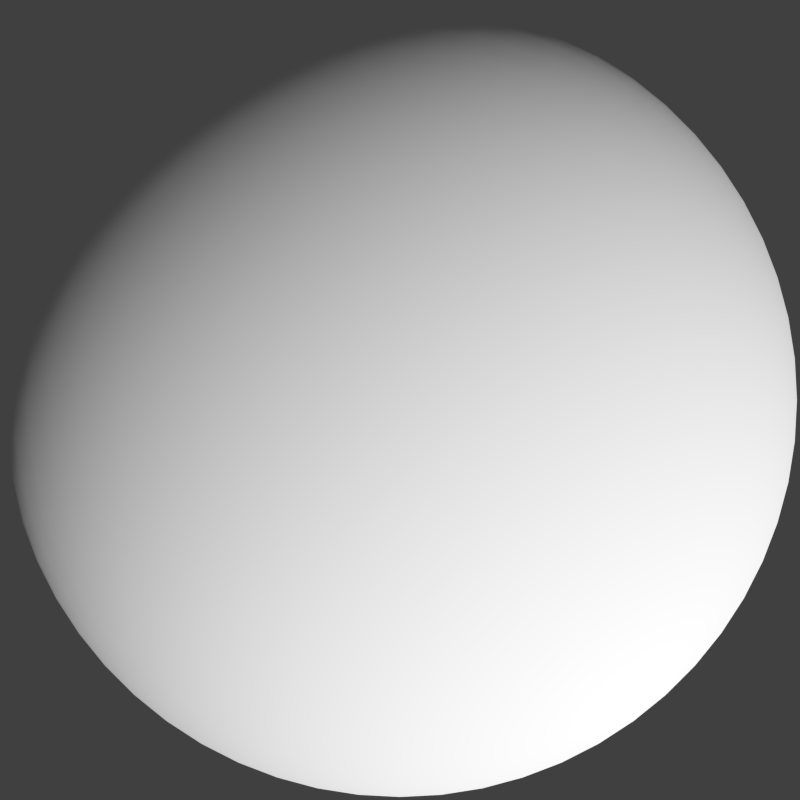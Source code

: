 # Source: sphere.blend  (saved by Blender 2.63.0; exported with 4.5.12 LTS)
import bpy
from mathutils import Matrix  # noqa: F401  (used for matrix-valued properties, if any)

bpy.ops.wm.read_factory_settings(use_empty=True)
scene = bpy.context.scene
scene.name = 'Scene'

# ---- collections
col_collection_1 = bpy.data.collections.new('Collection 1'); scene.collection.children.link(col_collection_1)

# ---- materials (node trees are filled in below, after node groups)
mat_white = bpy.data.materials.new('White')
mat_white.alpha_threshold = 0.0
mat_white.use_transparent_shadow = False
mat_white.diffuse_color = (1.0, 1.0, 1.0, 1.0)
mat_white.roughness = 0.5
mat_white.line_color = (0.0, 0.0, 0.0, 1.0)
mat_gray = bpy.data.materials.new('Gray')
mat_gray.alpha_threshold = 0.0
mat_gray.use_transparent_shadow = False
mat_gray.diffuse_color = (0.6, 0.6, 0.6, 1.0)
mat_gray.roughness = 0.5
mat_gray.line_color = (0.0, 0.0, 0.0, 1.0)

# ---- material node trees

# ---- world
world_world = bpy.data.worlds.new('World'); scene.world = world_world
world_world.color = (0.05088, 0.05088, 0.05088)
world_world.use_sun_shadow = False
world_world.sun_shadow_jitter_overblur = 0.0
world_world.cycles.sampling_method = 'MANUAL'
world_world.cycles.sample_map_resolution = 256

# ---- cameras
cam_camera = bpy.data.cameras.new('Camera')
cam_camera.clip_end = 100.0
cam_camera.lens = 35.0
cam_camera.sensor_width = 32.0
cam_camera.sensor_height = 18.0
cam_camera.ortho_scale = 7.314
cam_camera.dof.focus_distance = 0.0
cam_camera.dof.aperture_fstop = 128.0

# ---- meshes
me_sphere = bpy.data.meshes.new('Sphere')
me_sphere.from_pydata([(-0.6691, 0.0, 0.7431), (-0.104, 0.01093, 0.9945), (-0.2068, 0.02173, 0.9781), (-0.3073, 0.0323, 0.9511), (-0.4045, 0.04252, 0.9135), (-0.4973, 0.05226, 0.866), (-0.5846, 0.06144, 0.809), (-0.6655, 0.06994, 0.7431), (-0.7391, 0.07768, 0.6691), (-0.8046, 0.08457, 0.5878), (-0.8613, 0.09052, 0.5), (-0.9085, 0.09549, 0.4067), (-0.9458, 0.09941, 0.309), (-0.9728, 0.1022, 0.2079), (-0.9891, 0.104, 0.1045), (-0.9945, 0.1045, -5.96e-08), (-0.9891, 0.104, -0.1045), (-0.9728, 0.1022, -0.2079), (-0.9458, 0.09941, -0.309), (-0.9085, 0.09549, -0.4067), (-0.8613, 0.09052, -0.5), (-0.8046, 0.08457, -0.5878), (-0.7391, 0.07768, -0.6691), (-0.6655, 0.06994, -0.7431), (-0.5846, 0.06144, -0.809), (-0.4973, 0.05226, -0.866), (-0.4045, 0.04252, -0.9135), (-0.3073, 0.0323, -0.9511), (-0.2068, 0.02173, -0.9781), (-0.104, 0.01093, -0.9945), (-0.1022, 0.02173, 0.9945), (-0.2034, 0.04323, 0.9781), (-0.3023, 0.06425, 0.9511), (-0.3978, 0.08457, 0.9135), (-0.4891, 0.104, 0.866), (-0.5749, 0.1222, 0.809), (-0.6545, 0.1391, 0.7431), (-0.7269, 0.1545, 0.6691), (-0.7913, 0.1682, 0.5878), (-0.8471, 0.1801, 0.5), (-0.8936, 0.1899, 0.4067), (-0.9303, 0.1977, 0.309), (-0.9568, 0.2034, 0.2079), (-0.9728, 0.2068, 0.1045), (-0.9781, 0.2079, -5.96e-08), (-0.9728, 0.2068, -0.1045), (-0.9568, 0.2034, -0.2079), (-0.9303, 0.1977, -0.309), (-0.8936, 0.1899, -0.4067), (-0.8471, 0.1801, -0.5), (-0.7913, 0.1682, -0.5878), (-0.7269, 0.1545, -0.6691), (-0.6545, 0.1391, -0.7431), (-0.5749, 0.1222, -0.809), (-0.4891, 0.104, -0.866), (-0.3978, 0.08457, -0.9135), (-0.3023, 0.06425, -0.9511), (-0.2034, 0.04323, -0.9781), (-0.1022, 0.02173, -0.9945), (-0.09941, 0.0323, 0.9945), (-0.1977, 0.06425, 0.9781), (-0.2939, 0.09549, 0.9511), (-0.3868, 0.1257, 0.9135), (-0.4755, 0.1545, 0.866), (-0.559, 0.1816, 0.809), (-0.6364, 0.2068, 0.7431), (-0.7068, 0.2296, 0.6691), (-0.7694, 0.25, 0.5878), (-0.8236, 0.2676, 0.5), (-0.8688, 0.2823, 0.4067), (-0.9045, 0.2939, 0.309), (-0.9303, 0.3023, 0.2079), (-0.9458, 0.3073, 0.1045), (-0.9511, 0.309, -5.96e-08), (-0.9458, 0.3073, -0.1045), (-0.9303, 0.3023, -0.2079), (-0.9045, 0.2939, -0.309), (-0.8688, 0.2823, -0.4067), (-0.8236, 0.2676, -0.5), (-0.7694, 0.25, -0.5878), (-0.7068, 0.2296, -0.6691), (-0.6364, 0.2068, -0.7431), (-0.559, 0.1816, -0.809), (-0.4755, 0.1545, -0.866), (-0.3868, 0.1257, -0.9135), (-0.2939, 0.09549, -0.9511), (-0.1977, 0.06425, -0.9781), (-0.09941, 0.0323, -0.9945), (-0.09549, 0.04252, 0.9945), (-0.1899, 0.08456, 0.9781), (-0.2823, 0.1257, 0.9511), (-0.3716, 0.1654, 0.9135), (-0.4568, 0.2034, 0.866), (-0.537, 0.2391, 0.809), (-0.6113, 0.2722, 0.7431), (-0.6789, 0.3023, 0.6691), (-0.7391, 0.3291, 0.5878), (-0.7912, 0.3522, 0.5), (-0.8346, 0.3716, 0.4067), (-0.8688, 0.3868, 0.309), (-0.8936, 0.3978, 0.2079), (-0.9085, 0.4045, 0.1045), (-0.9135, 0.4067, -5.96e-08), (-0.9085, 0.4045, -0.1045), (-0.8936, 0.3978, -0.2079), (-0.8688, 0.3868, -0.309), (-0.8346, 0.3716, -0.4067), (-0.7912, 0.3522, -0.5), (-0.7391, 0.3291, -0.5878), (-0.6789, 0.3023, -0.6691), (-0.6113, 0.2722, -0.7431), (-0.537, 0.2391, -0.809), (-0.4568, 0.2034, -0.866), (-0.3716, 0.1654, -0.9135), (-0.2823, 0.1257, -0.9511), (-0.1899, 0.08457, -0.9781), (-0.09549, 0.04252, -0.9945), (-0.09052, 0.05226, 0.9945), (-0.1801, 0.104, 0.9781), (-0.2676, 0.1545, 0.9511), (-0.3522, 0.2034, 0.9135), (-0.433, 0.25, 0.866), (-0.509, 0.2939, 0.809), (-0.5795, 0.3346, 0.7431), (-0.6436, 0.3716, 0.6691), (-0.7006, 0.4045, 0.5878), (-0.75, 0.433, 0.5), (-0.7912, 0.4568, 0.4067), (-0.8236, 0.4755, 0.309), (-0.8471, 0.4891, 0.2079), (-0.8613, 0.4973, 0.1045), (-0.866, 0.5, -5.96e-08), (-0.8613, 0.4973, -0.1045), (-0.8471, 0.4891, -0.2079), (-0.8236, 0.4755, -0.309), (-0.7912, 0.4568, -0.4067), (-0.75, 0.433, -0.5), (-0.7006, 0.4045, -0.5878), (-0.6436, 0.3716, -0.6691), (-0.5795, 0.3346, -0.7431), (-0.509, 0.2939, -0.809), (-0.433, 0.25, -0.866), (-0.3522, 0.2034, -0.9135), (-0.2676, 0.1545, -0.9511), (-0.1801, 0.104, -0.9781), (-0.09053, 0.05226, -0.9945), (-0.08457, 0.06144, 0.9945), (-0.1682, 0.1222, 0.9781), (-0.25, 0.1816, 0.9511), (-0.3291, 0.2391, 0.9135), (-0.4045, 0.2939, 0.866), (-0.4755, 0.3455, 0.809), (-0.5413, 0.3933, 0.7431), (-0.6012, 0.4368, 0.6691), (-0.6545, 0.4755, 0.5878), (-0.7006, 0.509, 0.5), (-0.7391, 0.537, 0.4067), (-0.7694, 0.559, 0.309), (-0.7913, 0.5749, 0.2079), (-0.8046, 0.5846, 0.1045), (-0.809, 0.5878, -5.96e-08), (-0.8046, 0.5846, -0.1045), (-0.7913, 0.5749, -0.2079), (-0.7694, 0.559, -0.309), (-0.7391, 0.537, -0.4067), (-0.7006, 0.509, -0.5), (-0.6545, 0.4755, -0.5878), (-0.6012, 0.4368, -0.6691), (-0.5413, 0.3933, -0.7431), (-0.4755, 0.3455, -0.809), (-0.4045, 0.2939, -0.866), (-0.3291, 0.2391, -0.9135), (-0.25, 0.1816, -0.9511), (-0.1682, 0.1222, -0.9781), (-0.08457, 0.06144, -0.9945), (-0.07768, 0.06994, 0.9945), (-0.1545, 0.1391, 0.9781), (-0.2296, 0.2068, 0.9511), (-0.3023, 0.2722, 0.9135), (-0.3716, 0.3346, 0.866), (-0.4368, 0.3933, 0.809), (-0.4973, 0.4477, 0.7431), (-0.5523, 0.4973, 0.6691), (-0.6012, 0.5413, 0.5878), (-0.6436, 0.5795, 0.5), (-0.6789, 0.6113, 0.4067), (-0.7068, 0.6364, 0.309), (-0.7269, 0.6545, 0.2079), (-0.7391, 0.6655, 0.1045), (-0.7431, 0.6691, -5.96e-08), (-0.7391, 0.6655, -0.1045), (-0.7269, 0.6545, -0.2079), (-0.7068, 0.6364, -0.309), (-0.6789, 0.6113, -0.4067), (-0.6436, 0.5795, -0.5), (-0.6012, 0.5413, -0.5878), (-0.5523, 0.4973, -0.6691), (-0.4973, 0.4477, -0.7431), (-0.4368, 0.3933, -0.809), (-0.3716, 0.3346, -0.866), (-0.3023, 0.2722, -0.9135), (-0.2296, 0.2068, -0.9511), (-0.1545, 0.1391, -0.9781), (-0.07768, 0.06994, -0.9945), (-0.06994, 0.07768, 0.9945), (-0.1391, 0.1545, 0.9781), (-0.2068, 0.2296, 0.9511), (-0.2722, 0.3023, 0.9135), (-0.3346, 0.3716, 0.866), (-0.3933, 0.4368, 0.809), (-0.4477, 0.4973, 0.7431), (-0.4973, 0.5523, 0.6691), (-0.5413, 0.6012, 0.5878), (-0.5795, 0.6436, 0.5), (-0.6113, 0.6789, 0.4067), (-0.6364, 0.7068, 0.309), (-0.6545, 0.7269, 0.2079), (-0.6655, 0.7391, 0.1045), (-0.6691, 0.7431, -5.96e-08), (-0.6655, 0.7391, -0.1045), (-0.6545, 0.7269, -0.2079), (-0.6364, 0.7068, -0.309), (-0.6113, 0.6789, -0.4067), (-0.5795, 0.6436, -0.5), (-0.5413, 0.6012, -0.5878), (-0.4973, 0.5523, -0.6691), (-0.4477, 0.4973, -0.7431), (-0.3933, 0.4368, -0.809), (-0.3346, 0.3716, -0.866), (-0.2722, 0.3023, -0.9135), (-0.2068, 0.2296, -0.9511), (-0.1391, 0.1545, -0.9781), (-0.06994, 0.07768, -0.9945), (-0.06144, 0.08456, 0.9945), (-0.1222, 0.1682, 0.9781), (-0.1816, 0.25, 0.9511), (-0.2391, 0.3291, 0.9135), (-0.2939, 0.4045, 0.866), (-0.3455, 0.4755, 0.809), (-0.3933, 0.5413, 0.7431), (-0.4368, 0.6012, 0.6691), (-0.4755, 0.6545, 0.5878), (-0.509, 0.7006, 0.5), (-0.537, 0.7391, 0.4067), (-0.559, 0.7694, 0.309), (-0.5749, 0.7913, 0.2079), (-0.5846, 0.8046, 0.1045), (-0.5878, 0.809, -5.96e-08), (-0.5846, 0.8046, -0.1045), (-0.5749, 0.7913, -0.2079), (-0.559, 0.7694, -0.309), (-0.537, 0.7391, -0.4067), (-0.509, 0.7006, -0.5), (-0.4755, 0.6545, -0.5878), (-0.4368, 0.6012, -0.6691), (-0.3933, 0.5413, -0.7431), (-0.3455, 0.4755, -0.809), (-0.2939, 0.4045, -0.866), (-0.2391, 0.3291, -0.9135), (-0.1816, 0.25, -0.9511), (-0.1222, 0.1682, -0.9781), (-0.06144, 0.08457, -0.9945), (-0.05226, 0.09052, 0.9945), (-0.104, 0.1801, 0.9781), (-0.1545, 0.2676, 0.9511), (-0.2034, 0.3522, 0.9135), (-0.25, 0.433, 0.866), (-0.2939, 0.509, 0.809), (-0.3346, 0.5795, 0.7431), (-0.3716, 0.6436, 0.6691), (-0.4045, 0.7006, 0.5878), (-0.433, 0.75, 0.5), (-0.4568, 0.7912, 0.4067), (-0.4755, 0.8236, 0.309), (-0.4891, 0.8471, 0.2079), (-0.4973, 0.8613, 0.1045), (-0.5, 0.866, -5.96e-08), (-0.4973, 0.8613, -0.1045), (-0.4891, 0.8471, -0.2079), (-0.4755, 0.8236, -0.309), (-0.4568, 0.7912, -0.4067), (-0.433, 0.75, -0.5), (-0.4045, 0.7006, -0.5878), (-0.3716, 0.6436, -0.6691), (-0.3346, 0.5795, -0.7431), (-0.2939, 0.509, -0.809), (-0.25, 0.433, -0.866), (-0.2034, 0.3522, -0.9135), (-0.1545, 0.2676, -0.9511), (-0.104, 0.1801, -0.9781), (-0.05227, 0.09052, -0.9945), (-0.04252, 0.09549, 0.9945), (-0.08457, 0.1899, 0.9781), (-0.1257, 0.2823, 0.9511), (-0.1654, 0.3716, 0.9135), (-0.2034, 0.4568, 0.866), (-0.2391, 0.537, 0.809), (-0.2722, 0.6113, 0.7431), (-0.3023, 0.6789, 0.6691), (-0.3291, 0.7391, 0.5878), (-0.3522, 0.7912, 0.5), (-0.3716, 0.8346, 0.4067), (-0.3868, 0.8688, 0.309), (-0.3978, 0.8936, 0.2079), (-0.4045, 0.9085, 0.1045), (-0.4067, 0.9135, -5.96e-08), (-0.4045, 0.9085, -0.1045), (-0.3978, 0.8936, -0.2079), (-0.3868, 0.8688, -0.309), (-0.3716, 0.8346, -0.4067), (-0.3522, 0.7912, -0.5), (-0.3291, 0.7391, -0.5878), (-0.3023, 0.6789, -0.6691), (-0.2722, 0.6113, -0.7431), (-0.2391, 0.537, -0.809), (-0.2034, 0.4568, -0.866), (-0.1654, 0.3716, -0.9135), (-0.1257, 0.2823, -0.9511), (-0.08457, 0.1899, -0.9781), (-0.04252, 0.09549, -0.9945), (-0.0323, 0.09941, 0.9945), (-0.06425, 0.1977, 0.9781), (-0.09549, 0.2939, 0.9511), (-0.1257, 0.3868, 0.9135), (-0.1545, 0.4755, 0.866), (-0.1816, 0.559, 0.809), (-0.2068, 0.6364, 0.7431), (-0.2296, 0.7068, 0.6691), (-0.25, 0.7694, 0.5878), (-0.2676, 0.8236, 0.5), (-0.2823, 0.8688, 0.4067), (-0.2939, 0.9045, 0.309), (-0.3023, 0.9303, 0.2079), (-0.3073, 0.9458, 0.1045), (-0.309, 0.9511, -5.96e-08), (-0.3073, 0.9458, -0.1045), (-0.3023, 0.9303, -0.2079), (-0.2939, 0.9045, -0.309), (-0.2823, 0.8688, -0.4067), (-0.2676, 0.8236, -0.5), (-0.25, 0.7694, -0.5878), (-0.2296, 0.7068, -0.6691), (-0.2068, 0.6364, -0.7431), (-0.1816, 0.559, -0.809), (-0.1545, 0.4755, -0.866), (-0.1257, 0.3868, -0.9135), (-0.09549, 0.2939, -0.9511), (-0.06425, 0.1977, -0.9781), (-0.0323, 0.09941, -0.9945), (-0.02173, 0.1022, 0.9945), (-0.04323, 0.2034, 0.9781), (-0.06425, 0.3023, 0.9511), (-0.08457, 0.3978, 0.9135), (-0.104, 0.4891, 0.866), (-0.1222, 0.5749, 0.809), (-0.1391, 0.6545, 0.7431), (-0.1545, 0.7269, 0.6691), (-0.1682, 0.7913, 0.5878), (-0.1801, 0.8471, 0.5), (-0.1899, 0.8936, 0.4067), (-0.1977, 0.9303, 0.309), (-0.2034, 0.9568, 0.2079), (-0.2068, 0.9728, 0.1045), (-0.2079, 0.9781, -5.96e-08), (-0.2068, 0.9728, -0.1045), (-0.2034, 0.9568, -0.2079), (-0.1977, 0.9303, -0.309), (-0.1899, 0.8936, -0.4067), (-0.1801, 0.8471, -0.5), (-0.1682, 0.7913, -0.5878), (-0.1545, 0.7269, -0.6691), (-0.1391, 0.6545, -0.7431), (-0.1222, 0.5749, -0.809), (-0.104, 0.4891, -0.866), (-0.08457, 0.3978, -0.9135), (-0.06425, 0.3023, -0.9511), (-0.04323, 0.2034, -0.9781), (-0.02173, 0.1022, -0.9945), (-0.01093, 0.104, 0.9945), (-0.02173, 0.2068, 0.9781), (-0.0323, 0.3073, 0.9511), (-0.04252, 0.4045, 0.9135), (-0.05227, 0.4973, 0.866), (-0.06144, 0.5846, 0.809), (-0.06994, 0.6655, 0.7431), (-0.07768, 0.7391, 0.6691), (-0.08457, 0.8046, 0.5878), (-0.09053, 0.8613, 0.5), (-0.09549, 0.9085, 0.4067), (-0.09941, 0.9458, 0.309), (-0.1022, 0.9728, 0.2079), (-0.104, 0.9891, 0.1045), (-0.1045, 0.9945, -5.96e-08), (-0.104, 0.9891, -0.1045), (-0.1022, 0.9728, -0.2079), (-0.09941, 0.9458, -0.309), (-0.09549, 0.9085, -0.4067), (-0.09053, 0.8613, -0.5), (-0.08457, 0.8046, -0.5878), (-0.07768, 0.7391, -0.6691), (-0.06994, 0.6655, -0.7431), (-0.06144, 0.5846, -0.809), (-0.05227, 0.4973, -0.866), (-0.04252, 0.4045, -0.9135), (-0.0323, 0.3073, -0.9511), (-0.02173, 0.2068, -0.9781), (-0.01093, 0.104, -0.9945), (-1.112e-06, 0.1045, 0.9945), (-1.095e-06, 0.2079, 0.9781), (-1.105e-06, 0.309, 0.9511), (-1.108e-06, 0.4067, 0.9135), (-1.101e-06, 0.5, 0.866), (-1.134e-06, 0.5878, 0.809), (-1.164e-06, 0.6691, 0.7431), (-1.12e-06, 0.7431, 0.6691), (-1.097e-06, 0.809, 0.5878), (-1.09e-06, 0.866, 0.5), (-1.142e-06, 0.9135, 0.4067), (-1.149e-06, 0.9511, 0.309), (-1.112e-06, 0.9781, 0.2079), (-1.09e-06, 0.9945, 0.1045), (-1.142e-06, 1.0, -5.96e-08), (-1.09e-06, 0.9945, -0.1045), (-1.209e-06, 0.9781, -0.2079), (-1.149e-06, 0.9511, -0.309), (-1.082e-06, 0.9135, -0.4067), (-1.105e-06, 0.866, -0.5), (-1.097e-06, 0.809, -0.5878), (-1.149e-06, 0.7431, -0.6691), (-1.142e-06, 0.6691, -0.7431), (-1.112e-06, 0.5878, -0.809), (-1.101e-06, 0.5, -0.866), (-1.097e-06, 0.4067, -0.9135), (-1.086e-06, 0.309, -0.9511), (-1.107e-06, 0.2079, -0.9781), (-1.101e-06, 0.1045, -0.9945), (0.01092, 0.104, 0.9945), (0.02173, 0.2068, 0.9781), (0.0323, 0.3073, 0.9511), (0.04251, 0.4045, 0.9135), (0.05226, 0.4973, 0.866), (0.06144, 0.5846, 0.809), (0.06994, 0.6655, 0.7431), (0.07768, 0.7391, 0.6691), (0.08456, 0.8046, 0.5878), (0.09052, 0.8613, 0.5), (0.09549, 0.9085, 0.4067), (0.09941, 0.9458, 0.309), (0.1022, 0.9728, 0.2079), (0.104, 0.9891, 0.1045), (0.1045, 0.9945, -5.96e-08), (0.104, 0.9891, -0.1045), (0.1022, 0.9728, -0.2079), (0.09941, 0.9458, -0.309), (0.09549, 0.9085, -0.4067), (0.09052, 0.8613, -0.5), (0.08456, 0.8046, -0.5878), (0.07768, 0.7391, -0.6691), (0.06994, 0.6655, -0.7431), (0.06144, 0.5846, -0.809), (0.05226, 0.4973, -0.866), (0.04251, 0.4045, -0.9135), (0.0323, 0.3073, -0.9511), (0.02173, 0.2068, -0.9781), (0.01093, 0.104, -0.9945), (0.02173, 0.1022, 0.9945), (0.04323, 0.2034, 0.9781), (0.06425, 0.3023, 0.9511), (0.08456, 0.3978, 0.9135), (0.104, 0.4891, 0.866), (0.1222, 0.5749, 0.809), (0.1391, 0.6545, 0.7431), (0.1545, 0.7269, 0.6691), (0.1682, 0.7913, 0.5878), (0.1801, 0.8471, 0.5), (0.1899, 0.8936, 0.4067), (0.1977, 0.9303, 0.309), (0.2034, 0.9568, 0.2079), (0.2068, 0.9728, 0.1045), (0.2079, 0.9781, -5.96e-08), (0.2068, 0.9728, -0.1045), (0.2034, 0.9568, -0.2079), (0.1977, 0.9303, -0.309), (0.1899, 0.8936, -0.4067), (0.1801, 0.8471, -0.5), (0.1682, 0.7913, -0.5878), (0.1545, 0.7269, -0.6691), (0.1391, 0.6545, -0.7431), (0.1222, 0.5749, -0.809), (0.104, 0.4891, -0.866), (0.08456, 0.3978, -0.9135), (0.06425, 0.3023, -0.9511), (0.04323, 0.2034, -0.9781), (0.02173, 0.1022, -0.9945), (0.0323, 0.09941, 0.9945), (0.06425, 0.1977, 0.9781), (0.09549, 0.2939, 0.9511), (0.1257, 0.3868, 0.9135), (0.1545, 0.4755, 0.866), (0.1816, 0.559, 0.809), (0.2068, 0.6364, 0.7431), (0.2296, 0.7068, 0.6691), (0.25, 0.7694, 0.5878), (0.2676, 0.8236, 0.5), (0.2823, 0.8688, 0.4067), (0.2939, 0.9045, 0.309), (0.3023, 0.9303, 0.2079), (0.3073, 0.9458, 0.1045), (0.309, 0.9511, -5.96e-08), (0.3073, 0.9458, -0.1045), (0.3023, 0.9303, -0.2079), (0.2939, 0.9045, -0.309), (0.2823, 0.8688, -0.4067), (0.2676, 0.8236, -0.5), (0.25, 0.7694, -0.5878), (0.2296, 0.7068, -0.6691), (0.2068, 0.6364, -0.7431), (0.1816, 0.559, -0.809), (0.1545, 0.4755, -0.866), (0.1257, 0.3868, -0.9135), (0.09549, 0.2939, -0.9511), (0.06425, 0.1977, -0.9781), (0.0323, 0.09941, -0.9945), (0.04251, 0.09549, 0.9945), (0.08456, 0.1899, 0.9781), (0.1257, 0.2823, 0.9511), (0.1654, 0.3716, 0.9135), (0.2034, 0.4568, 0.866), (0.2391, 0.537, 0.809), (0.2722, 0.6113, 0.7431), (0.3023, 0.6789, 0.6691), (0.3291, 0.7391, 0.5878), (0.3522, 0.7912, 0.5), (0.3716, 0.8346, 0.4067), (0.3868, 0.8688, 0.309), (0.3978, 0.8936, 0.2079), (0.4045, 0.9085, 0.1045), (0.4067, 0.9135, -5.96e-08), (0.4045, 0.9085, -0.1045), (0.3978, 0.8936, -0.2079), (0.3868, 0.8688, -0.309), (0.3716, 0.8346, -0.4067), (0.3522, 0.7912, -0.5), (0.3291, 0.7391, -0.5878), (0.3023, 0.6789, -0.6691), (0.2722, 0.6113, -0.7431), (0.2391, 0.537, -0.809), (0.2034, 0.4568, -0.866), (0.1654, 0.3716, -0.9135), (0.1257, 0.2823, -0.9511), (0.08456, 0.1899, -0.9781), (0.04251, 0.09549, -0.9945), (0.05226, 0.09052, 0.9945), (0.104, 0.1801, 0.9781), (0.1545, 0.2676, 0.9511), (0.2034, 0.3522, 0.9135), (0.25, 0.433, 0.866), (0.2939, 0.509, 0.809), (0.3346, 0.5795, 0.7431), (0.3716, 0.6436, 0.6691), (0.4045, 0.7006, 0.5878), (0.433, 0.75, 0.5), (0.4568, 0.7912, 0.4067), (0.4755, 0.8236, 0.309), (0.4891, 0.8471, 0.2079), (0.4973, 0.8613, 0.1045), (0.5, 0.866, -5.96e-08), (0.4973, 0.8613, -0.1045), (0.4891, 0.8471, -0.2079), (0.4755, 0.8236, -0.309), (0.4568, 0.7912, -0.4067), (0.433, 0.75, -0.5), (0.4045, 0.7006, -0.5878), (0.3716, 0.6436, -0.6691), (0.3346, 0.5795, -0.7431), (0.2939, 0.509, -0.809), (0.25, 0.433, -0.866), (0.2034, 0.3522, -0.9135), (0.1545, 0.2676, -0.9511), (0.104, 0.1801, -0.9781), (0.05226, 0.09052, -0.9945), (0.06144, 0.08456, 0.9945), (0.1222, 0.1682, 0.9781), (0.1816, 0.25, 0.9511), (0.2391, 0.3291, 0.9135), (0.2939, 0.4045, 0.866), (0.3455, 0.4755, 0.809), (0.3933, 0.5413, 0.7431), (0.4368, 0.6012, 0.6691), (0.4755, 0.6545, 0.5878), (0.509, 0.7006, 0.5), (0.537, 0.7391, 0.4067), (0.559, 0.7694, 0.309), (0.5749, 0.7913, 0.2079), (0.5846, 0.8046, 0.1045), (0.5878, 0.809, -5.96e-08), (0.5846, 0.8046, -0.1045), (0.5749, 0.7913, -0.2079), (0.559, 0.7694, -0.309), (0.537, 0.7391, -0.4067), (0.509, 0.7006, -0.5), (0.4755, 0.6545, -0.5878), (0.4368, 0.6012, -0.6691), (0.3933, 0.5413, -0.7431), (0.3455, 0.4755, -0.809), (0.2939, 0.4045, -0.866), (0.2391, 0.3291, -0.9135), (0.1816, 0.25, -0.9511), (0.1222, 0.1682, -0.9781), (0.06144, 0.08457, -0.9945), (0.06994, 0.07768, 0.9945), (0.1391, 0.1545, 0.9781), (0.2068, 0.2296, 0.9511), (0.2722, 0.3023, 0.9135), (0.3346, 0.3716, 0.866), (0.3933, 0.4368, 0.809), (0.4477, 0.4973, 0.7431), (0.4973, 0.5523, 0.6691), (0.5413, 0.6012, 0.5878), (0.5795, 0.6436, 0.5), (0.6113, 0.6789, 0.4067), (0.6364, 0.7068, 0.309), (0.6545, 0.7269, 0.2079), (0.6655, 0.7391, 0.1045), (0.6691, 0.7431, -5.96e-08), (0.6655, 0.7391, -0.1045), (0.6545, 0.7269, -0.2079), (0.6364, 0.7068, -0.309), (0.6113, 0.6789, -0.4067), (0.5795, 0.6436, -0.5), (0.5413, 0.6012, -0.5878), (0.4973, 0.5523, -0.6691), (0.4477, 0.4973, -0.7431), (0.3933, 0.4368, -0.809), (0.3346, 0.3716, -0.866), (0.2722, 0.3023, -0.9135), (0.2068, 0.2296, -0.9511), (0.1391, 0.1545, -0.9781), (0.06994, 0.07768, -0.9945), (-1.926e-06, -7.392e-07, 1.0), (0.07768, 0.06994, 0.9945), (0.1545, 0.1391, 0.9781), (0.2296, 0.2068, 0.9511), (0.3023, 0.2722, 0.9135), (0.3716, 0.3346, 0.866), (0.4368, 0.3933, 0.809), (0.4973, 0.4477, 0.7431), (0.5523, 0.4973, 0.6691), (0.6012, 0.5413, 0.5878), (0.6436, 0.5795, 0.5), (0.6789, 0.6113, 0.4067), (0.7068, 0.6364, 0.309), (0.7269, 0.6545, 0.2079), (0.7391, 0.6655, 0.1045), (0.7431, 0.6691, -5.96e-08), (0.7391, 0.6655, -0.1045), (0.7269, 0.6545, -0.2079), (0.7068, 0.6364, -0.309), (0.6789, 0.6113, -0.4067), (0.6436, 0.5795, -0.5), (0.6012, 0.5413, -0.5878), (0.5523, 0.4973, -0.6691), (0.4973, 0.4477, -0.7431), (0.4368, 0.3933, -0.809), (0.3716, 0.3346, -0.866), (0.3023, 0.2722, -0.9135), (0.2296, 0.2068, -0.9511), (0.1545, 0.1391, -0.9781), (0.07768, 0.06994, -0.9945), (0.08456, 0.06144, 0.9945), (0.1682, 0.1222, 0.9781), (0.25, 0.1816, 0.9511), (0.3291, 0.2391, 0.9135), (0.4045, 0.2939, 0.866), (0.4755, 0.3455, 0.809), (0.5413, 0.3933, 0.7431), (0.6012, 0.4368, 0.6691), (0.6545, 0.4755, 0.5878), (0.7006, 0.509, 0.5), (0.7391, 0.537, 0.4067), (0.7694, 0.559, 0.309), (0.7913, 0.5749, 0.2079), (0.8046, 0.5846, 0.1045), (0.809, 0.5878, -5.96e-08), (0.8046, 0.5846, -0.1045), (0.7913, 0.5749, -0.2079), (0.7694, 0.559, -0.309), (0.7391, 0.537, -0.4067), (0.7006, 0.509, -0.5), (0.6545, 0.4755, -0.5878), (0.6012, 0.4368, -0.6691), (0.5413, 0.3933, -0.7431), (0.4755, 0.3455, -0.809), (0.4045, 0.2939, -0.866), (0.3291, 0.2391, -0.9135), (0.25, 0.1816, -0.9511), (0.1682, 0.1222, -0.9781), (0.08456, 0.06144, -0.9945), (0.09052, 0.05226, 0.9945), (0.1801, 0.104, 0.9781), (0.2676, 0.1545, 0.9511), (0.3522, 0.2034, 0.9135), (0.433, 0.25, 0.866), (0.509, 0.2939, 0.809), (0.5795, 0.3346, 0.7431), (0.6436, 0.3716, 0.6691), (0.7006, 0.4045, 0.5878), (0.75, 0.433, 0.5), (0.7912, 0.4568, 0.4067), (0.8236, 0.4755, 0.309), (0.8471, 0.4891, 0.2079), (0.8613, 0.4973, 0.1045), (0.866, 0.5, -5.96e-08), (0.8613, 0.4973, -0.1045), (0.8471, 0.4891, -0.2079), (0.8236, 0.4755, -0.309), (0.7912, 0.4568, -0.4067), (0.75, 0.433, -0.5), (0.7006, 0.4045, -0.5878), (0.6436, 0.3716, -0.6691), (0.5795, 0.3346, -0.7431), (0.509, 0.2939, -0.809), (0.433, 0.25, -0.866), (0.3522, 0.2034, -0.9135), (0.2676, 0.1545, -0.9511), (0.1801, 0.104, -0.9781), (0.09052, 0.05226, -0.9945), (0.09549, 0.04252, 0.9945), (0.1899, 0.08456, 0.9781), (0.2823, 0.1257, 0.9511), (0.3716, 0.1654, 0.9135), (0.4568, 0.2034, 0.866), (0.537, 0.2391, 0.809), (0.6113, 0.2722, 0.7431), (0.6789, 0.3023, 0.6691), (0.7391, 0.3291, 0.5878), (0.7912, 0.3522, 0.5), (0.8346, 0.3716, 0.4067), (0.8688, 0.3868, 0.309), (0.8936, 0.3978, 0.2079), (0.9085, 0.4045, 0.1045), (0.9135, 0.4067, -5.96e-08), (0.9085, 0.4045, -0.1045), (0.8936, 0.3978, -0.2079), (0.8688, 0.3868, -0.309), (0.8346, 0.3716, -0.4067), (0.7912, 0.3522, -0.5), (0.7391, 0.3291, -0.5878), (0.6789, 0.3023, -0.6691), (0.6113, 0.2722, -0.7431), (0.537, 0.2391, -0.809), (0.4568, 0.2034, -0.866), (0.3716, 0.1654, -0.9135), (0.2823, 0.1257, -0.9511), (0.1899, 0.08457, -0.9781), (0.09549, 0.04252, -0.9945), (0.09941, 0.0323, 0.9945), (0.1977, 0.06425, 0.9781), (0.2939, 0.09549, 0.9511), (0.3868, 0.1257, 0.9135), (0.4755, 0.1545, 0.866), (0.559, 0.1816, 0.809), (0.6364, 0.2068, 0.7431), (0.7068, 0.2296, 0.6691), (0.7694, 0.25, 0.5878), (0.8236, 0.2676, 0.5), (0.8688, 0.2823, 0.4067), (0.9045, 0.2939, 0.309), (0.9303, 0.3023, 0.2079), (0.9458, 0.3073, 0.1045), (0.9511, 0.309, -5.96e-08), (0.9458, 0.3073, -0.1045), (0.9303, 0.3023, -0.2079), (0.9045, 0.2939, -0.309), (0.8688, 0.2823, -0.4067), (0.8236, 0.2676, -0.5), (0.7694, 0.25, -0.5878), (0.7068, 0.2296, -0.6691), (0.6364, 0.2068, -0.7431), (0.559, 0.1816, -0.809), (0.4755, 0.1545, -0.866), (0.3868, 0.1257, -0.9135), (0.2939, 0.09549, -0.9511), (0.1977, 0.06425, -0.9781), (0.09941, 0.0323, -0.9945), (-1.105e-06, 0.0, -1.0), (0.1022, 0.02173, 0.9945), (0.2034, 0.04323, 0.9781), (0.3023, 0.06425, 0.9511), (0.3978, 0.08457, 0.9135), (0.4891, 0.104, 0.866), (0.5749, 0.1222, 0.809), (0.6545, 0.1391, 0.7431), (0.7269, 0.1545, 0.6691), (0.7913, 0.1682, 0.5878), (0.8471, 0.1801, 0.5), (0.8936, 0.1899, 0.4067), (0.9303, 0.1977, 0.309), (0.9568, 0.2034, 0.2079), (0.9728, 0.2068, 0.1045), (0.9781, 0.2079, -5.96e-08), (0.9728, 0.2068, -0.1045), (0.9568, 0.2034, -0.2079), (0.9303, 0.1977, -0.309), (0.8936, 0.1899, -0.4067), (0.8471, 0.1801, -0.5), (0.7913, 0.1682, -0.5878), (0.7269, 0.1545, -0.6691), (0.6545, 0.1391, -0.7431), (0.5749, 0.1222, -0.809), (0.4891, 0.104, -0.866), (0.3978, 0.08457, -0.9135), (0.3023, 0.06425, -0.9511), (0.2034, 0.04323, -0.9781), (0.1022, 0.02173, -0.9945), (0.104, 0.01093, 0.9945), (0.2068, 0.02173, 0.9781), (0.3073, 0.0323, 0.9511), (0.4045, 0.04252, 0.9135), (0.4973, 0.05226, 0.866), (0.5846, 0.06144, 0.809), (0.6655, 0.06994, 0.7431), (0.7391, 0.07768, 0.6691), (0.8046, 0.08457, 0.5878), (0.8613, 0.09052, 0.5), (0.9085, 0.09549, 0.4067), (0.9458, 0.09941, 0.309), (0.9728, 0.1022, 0.2079), (0.9891, 0.104, 0.1045), (0.9945, 0.1045, -5.96e-08), (0.9891, 0.104, -0.1045), (0.9728, 0.1022, -0.2079), (0.9458, 0.09941, -0.309), (0.9085, 0.09549, -0.4067), (0.8613, 0.09052, -0.5), (0.8046, 0.08457, -0.5878), (0.7391, 0.07768, -0.6691), (0.6655, 0.06994, -0.7431), (0.5846, 0.06144, -0.809), (0.4973, 0.05226, -0.866), (0.4045, 0.04252, -0.9135), (0.3073, 0.0323, -0.9511), (0.2068, 0.02173, -0.9781), (0.104, 0.01093, -0.9945), (0.1045, 5.588e-09, 0.9945), (0.2079, -2.98e-08, 0.9781), (0.309, -7.451e-09, 0.9511), (0.4067, 2.98e-08, 0.9135), (0.5, 3.725e-08, 0.866), (0.5878, 8.196e-08, 0.809), (0.6691, 8.941e-08, 0.7431), (0.7431, -6.706e-08, 0.6691), (0.809, -2.98e-08, 0.5878), (0.866, 1.49e-08, 0.5), (0.9135, 1.118e-07, 0.4067), (0.9511, 5.96e-08, 0.309), (0.9781, -2.235e-08, 0.2079), (0.9945, 5.215e-08, 0.1045), (1.0, 1.267e-07, -5.96e-08), (0.9945, 5.215e-08, -0.1045), (0.9781, 1.192e-07, -0.2079), (0.9511, 7.451e-08, -0.309), (0.9135, 6.706e-08, -0.4067), (0.866, 7.451e-09, -0.5), (0.809, -2.98e-08, -0.5878), (0.7431, -7.451e-09, -0.6691), (0.6691, 6.706e-08, -0.7431), (0.5878, 1.118e-08, -0.809), (0.5, -2.608e-08, -0.866), (0.4067, 1.863e-08, -0.9135), (0.309, -2.608e-08, -0.9511), (0.2079, 2.049e-08, -0.9781), (0.1045, -1.118e-08, -0.9945), (0.104, -0.01093, 0.9945), (0.2068, -0.02173, 0.9781), (0.3073, -0.0323, 0.9511), (0.4045, -0.04252, 0.9135), (0.4973, -0.05226, 0.866), (0.5846, -0.06144, 0.809), (0.6655, -0.06994, 0.7431), (0.7391, -0.07768, 0.6691), (0.8046, -0.08457, 0.5878), (0.8613, -0.09052, 0.5), (0.9085, -0.09549, 0.4067), (0.9458, -0.09941, 0.309), (0.9728, -0.1022, 0.2079), (0.9891, -0.104, 0.1045), (0.9945, -0.1045, -5.96e-08), (0.9891, -0.104, -0.1045), (0.9728, -0.1022, -0.2079), (0.9458, -0.09941, -0.309), (0.9085, -0.09549, -0.4067), (0.8613, -0.09052, -0.5), (0.8046, -0.08457, -0.5878), (0.7391, -0.07768, -0.6691), (0.6655, -0.06994, -0.7431), (0.5846, -0.06144, -0.809), (0.4973, -0.05226, -0.866), (0.4045, -0.04252, -0.9135), (0.3073, -0.0323, -0.9511), (0.2068, -0.02173, -0.9781), (0.104, -0.01093, -0.9945), (0.1022, -0.02173, 0.9945), (0.2034, -0.04323, 0.9781), (0.3023, -0.06425, 0.9511), (0.3978, -0.08457, 0.9135), (0.4891, -0.104, 0.866), (0.5749, -0.1222, 0.809), (0.6545, -0.1391, 0.7431), (0.7269, -0.1545, 0.6691), (0.7913, -0.1682, 0.5878), (0.8471, -0.1801, 0.5), (0.8936, -0.1899, 0.4067), (0.9303, -0.1977, 0.309), (0.9568, -0.2034, 0.2079), (0.9728, -0.2068, 0.1045), (0.9781, -0.2079, -5.96e-08), (0.9728, -0.2068, -0.1045), (0.9568, -0.2034, -0.2079), (0.9303, -0.1977, -0.309), (0.8936, -0.1899, -0.4067), (0.8471, -0.1801, -0.5), (0.7913, -0.1682, -0.5878), (0.7269, -0.1545, -0.6691), (0.6545, -0.1391, -0.7431), (0.5749, -0.1222, -0.809), (0.4891, -0.104, -0.866), (0.3978, -0.08457, -0.9135), (0.3023, -0.06425, -0.9511), (0.2034, -0.04323, -0.9781), (0.1022, -0.02173, -0.9945), (0.09941, -0.0323, 0.9945), (0.1977, -0.06425, 0.9781), (0.2939, -0.09549, 0.9511), (0.3868, -0.1257, 0.9135), (0.4755, -0.1545, 0.866), (0.559, -0.1816, 0.809), (0.6364, -0.2068, 0.7431), (0.7068, -0.2296, 0.6691), (0.7694, -0.25, 0.5878), (0.8236, -0.2676, 0.5), (0.8688, -0.2823, 0.4067), (0.9045, -0.2939, 0.309), (0.9303, -0.3023, 0.2079), (0.9458, -0.3073, 0.1045), (0.9511, -0.309, -5.96e-08), (0.9458, -0.3073, -0.1045), (0.9303, -0.3023, -0.2079), (0.9045, -0.2939, -0.309), (0.8688, -0.2823, -0.4067), (0.8236, -0.2676, -0.5), (0.7694, -0.25, -0.5878), (0.7068, -0.2296, -0.6691), (0.6364, -0.2068, -0.7431), (0.559, -0.1816, -0.809), (0.4755, -0.1545, -0.866), (0.3868, -0.1257, -0.9135), (0.2939, -0.09549, -0.9511), (0.1977, -0.06425, -0.9781), (0.09941, -0.0323, -0.9945), (0.09549, -0.04252, 0.9945), (0.1899, -0.08456, 0.9781), (0.2823, -0.1257, 0.9511), (0.3716, -0.1654, 0.9135), (0.4568, -0.2034, 0.866), (0.537, -0.2391, 0.809), (0.6113, -0.2722, 0.7431), (0.6789, -0.3023, 0.6691), (0.7391, -0.3291, 0.5878), (0.7912, -0.3522, 0.5), (0.8346, -0.3716, 0.4067), (0.8688, -0.3868, 0.309), (0.8936, -0.3978, 0.2079), (0.9085, -0.4045, 0.1045), (0.9135, -0.4067, -5.96e-08), (0.9085, -0.4045, -0.1045), (0.8936, -0.3978, -0.2079), (0.8688, -0.3868, -0.309), (0.8346, -0.3716, -0.4067), (0.7912, -0.3522, -0.5), (0.7391, -0.3291, -0.5878), (0.6789, -0.3023, -0.6691), (0.6113, -0.2722, -0.7431), (0.537, -0.2391, -0.809), (0.4568, -0.2034, -0.866), (0.3716, -0.1654, -0.9135), (0.2823, -0.1257, -0.9511), (0.1899, -0.08457, -0.9781), (0.09549, -0.04252, -0.9945), (0.09052, -0.05226, 0.9945), (0.1801, -0.104, 0.9781), (0.2676, -0.1545, 0.9511), (0.3522, -0.2034, 0.9135), (0.433, -0.25, 0.866), (0.509, -0.2939, 0.809), (0.5795, -0.3346, 0.7431), (0.6436, -0.3716, 0.6691), (0.7006, -0.4045, 0.5878), (0.75, -0.433, 0.5), (0.7912, -0.4568, 0.4067), (0.8236, -0.4755, 0.309), (0.8471, -0.4891, 0.2079), (0.8613, -0.4973, 0.1045), (0.866, -0.5, -5.96e-08), (0.8613, -0.4973, -0.1045), (0.8471, -0.4891, -0.2079), (0.8236, -0.4755, -0.309), (0.7912, -0.4568, -0.4067), (0.75, -0.433, -0.5), (0.7006, -0.4045, -0.5878), (0.6436, -0.3716, -0.6691), (0.5795, -0.3346, -0.7431), (0.509, -0.2939, -0.809), (0.433, -0.25, -0.866), (0.3522, -0.2034, -0.9135), (0.2676, -0.1545, -0.9511), (0.1801, -0.104, -0.9781), (0.09052, -0.05226, -0.9945), (0.08456, -0.06144, 0.9945), (0.1682, -0.1222, 0.9781), (0.25, -0.1816, 0.9511), (0.3291, -0.2391, 0.9135), (0.4045, -0.2939, 0.866), (0.4755, -0.3455, 0.809), (0.5413, -0.3933, 0.7431), (0.6012, -0.4368, 0.6691), (0.6545, -0.4755, 0.5878), (0.7006, -0.509, 0.5), (0.7391, -0.537, 0.4067), (0.7694, -0.559, 0.309), (0.7913, -0.5749, 0.2079), (0.8046, -0.5846, 0.1045), (0.809, -0.5878, -5.96e-08), (0.8046, -0.5846, -0.1045), (0.7913, -0.5749, -0.2079), (0.7694, -0.559, -0.309), (0.7391, -0.537, -0.4067), (0.7006, -0.509, -0.5), (0.6545, -0.4755, -0.5878), (0.6012, -0.4368, -0.6691), (0.5413, -0.3933, -0.7431), (0.4755, -0.3455, -0.809), (0.4045, -0.2939, -0.866), (0.3291, -0.2391, -0.9135), (0.25, -0.1816, -0.9511), (0.1682, -0.1222, -0.9781), (0.08456, -0.06144, -0.9945), (0.07768, -0.06994, 0.9945), (0.1545, -0.1391, 0.9781), (0.2296, -0.2068, 0.9511), (0.3023, -0.2722, 0.9135), (0.3716, -0.3346, 0.866), (0.4368, -0.3933, 0.809), (0.4973, -0.4477, 0.7431), (0.5523, -0.4973, 0.6691), (0.6012, -0.5413, 0.5878), (0.6436, -0.5795, 0.5), (0.6789, -0.6113, 0.4067), (0.7068, -0.6364, 0.309), (0.7269, -0.6545, 0.2079), (0.7391, -0.6655, 0.1045), (0.7431, -0.6691, -5.96e-08), (0.7391, -0.6655, -0.1045), (0.7269, -0.6545, -0.2079), (0.7068, -0.6364, -0.309), (0.6789, -0.6113, -0.4067), (0.6436, -0.5795, -0.5), (0.6012, -0.5413, -0.5878), (0.5523, -0.4973, -0.6691), (0.4973, -0.4477, -0.7431), (0.4368, -0.3933, -0.809), (0.3716, -0.3346, -0.866), (0.3023, -0.2722, -0.9135), (0.2296, -0.2068, -0.9511), (0.1545, -0.1391, -0.9781), (0.07768, -0.06994, -0.9945), (0.06994, -0.07768, 0.9945), (0.1391, -0.1545, 0.9781), (0.2068, -0.2296, 0.9511), (0.2722, -0.3023, 0.9135), (0.3346, -0.3716, 0.866), (0.3933, -0.4368, 0.809), (0.4477, -0.4973, 0.7431), (0.4973, -0.5523, 0.6691), (0.5413, -0.6012, 0.5878), (0.5795, -0.6436, 0.5), (0.6113, -0.6789, 0.4067), (0.6364, -0.7068, 0.309), (0.6545, -0.7269, 0.2079), (0.6655, -0.7391, 0.1045), (0.6691, -0.7431, -5.96e-08), (0.6655, -0.7391, -0.1045), (0.6545, -0.7269, -0.2079), (0.6364, -0.7068, -0.309), (0.6113, -0.6789, -0.4067), (0.5795, -0.6436, -0.5), (0.5413, -0.6012, -0.5878), (0.4973, -0.5523, -0.6691), (0.4477, -0.4973, -0.7431), (0.3933, -0.4368, -0.809), (0.3346, -0.3716, -0.866), (0.2722, -0.3023, -0.9135), (0.2068, -0.2296, -0.9511), (0.1391, -0.1545, -0.9781), (0.06994, -0.07768, -0.9945), (0.06144, -0.08456, 0.9945), (0.1222, -0.1682, 0.9781), (0.1816, -0.25, 0.9511), (0.2391, -0.3291, 0.9135), (0.2939, -0.4045, 0.866), (0.3455, -0.4755, 0.809), (0.3933, -0.5413, 0.7431), (0.4368, -0.6012, 0.6691), (0.4755, -0.6545, 0.5878), (0.509, -0.7006, 0.5), (0.537, -0.7391, 0.4067), (0.559, -0.7694, 0.309), (0.5749, -0.7913, 0.2079), (0.5846, -0.8046, 0.1045), (0.5878, -0.809, -5.96e-08), (0.5846, -0.8046, -0.1045), (0.5749, -0.7913, -0.2079), (0.559, -0.7694, -0.309), (0.537, -0.7391, -0.4067), (0.509, -0.7006, -0.5), (0.4755, -0.6545, -0.5878), (0.4368, -0.6012, -0.6691), (0.3933, -0.5413, -0.7431), (0.3455, -0.4755, -0.809), (0.2939, -0.4045, -0.866), (0.2391, -0.3291, -0.9135), (0.1816, -0.25, -0.9511), (0.1222, -0.1682, -0.9781), (0.06144, -0.08457, -0.9945), (0.05226, -0.09052, 0.9945), (0.104, -0.1801, 0.9781), (0.1545, -0.2676, 0.9511), (0.2034, -0.3522, 0.9135), (0.25, -0.433, 0.866), (0.2939, -0.509, 0.809), (0.3346, -0.5795, 0.7431), (0.3716, -0.6436, 0.6691), (0.4045, -0.7006, 0.5878), (0.433, -0.75, 0.5), (0.4568, -0.7912, 0.4067), (0.4755, -0.8236, 0.309), (0.4891, -0.8471, 0.2079), (0.4973, -0.8613, 0.1045), (0.5, -0.866, -5.96e-08), (0.4973, -0.8613, -0.1045), (0.4891, -0.8471, -0.2079), (0.4755, -0.8236, -0.309), (0.4568, -0.7912, -0.4067), (0.433, -0.75, -0.5), (0.4045, -0.7006, -0.5878), (0.3716, -0.6436, -0.6691), (0.3346, -0.5795, -0.7431), (0.2939, -0.509, -0.809), (0.25, -0.433, -0.866), (0.2034, -0.3522, -0.9135), (0.1545, -0.2676, -0.9511), (0.104, -0.1801, -0.9781), (0.05226, -0.09052, -0.9945), (0.04251, -0.09549, 0.9945), (0.08456, -0.1899, 0.9781), (0.1257, -0.2823, 0.9511), (0.1654, -0.3716, 0.9135), (0.2034, -0.4568, 0.866), (0.2391, -0.537, 0.809), (0.2722, -0.6113, 0.7431), (0.3023, -0.6789, 0.6691), (0.3291, -0.7391, 0.5878), (0.3522, -0.7912, 0.5), (0.3716, -0.8346, 0.4067), (0.3868, -0.8688, 0.309), (0.3978, -0.8936, 0.2079), (0.4045, -0.9085, 0.1045), (0.4067, -0.9135, -5.96e-08), (0.4045, -0.9085, -0.1045), (0.3978, -0.8936, -0.2079), (0.3868, -0.8688, -0.309), (0.3716, -0.8346, -0.4067), (0.3522, -0.7912, -0.5), (0.3291, -0.7391, -0.5878), (0.3023, -0.6789, -0.6691), (0.2722, -0.6113, -0.7431), (0.2391, -0.537, -0.809), (0.2034, -0.4568, -0.866), (0.1654, -0.3716, -0.9135), (0.1257, -0.2823, -0.9511), (0.08456, -0.1899, -0.9781), (0.04251, -0.09549, -0.9945), (0.0323, -0.09941, 0.9945), (0.06425, -0.1977, 0.9781), (0.09549, -0.2939, 0.9511), (0.1257, -0.3868, 0.9135), (0.1545, -0.4755, 0.866), (0.1816, -0.559, 0.809), (0.2068, -0.6364, 0.7431), (0.2296, -0.7068, 0.6691), (0.25, -0.7694, 0.5878), (0.2676, -0.8236, 0.5), (0.2823, -0.8688, 0.4067), (0.2939, -0.9045, 0.309), (0.3023, -0.9303, 0.2079), (0.3073, -0.9458, 0.1045), (0.309, -0.9511, -5.96e-08), (0.3073, -0.9458, -0.1045), (0.3023, -0.9303, -0.2079), (0.2939, -0.9045, -0.309), (0.2823, -0.8688, -0.4067), (0.2676, -0.8236, -0.5), (0.25, -0.7694, -0.5878), (0.2296, -0.7068, -0.6691), (0.2068, -0.6364, -0.7431), (0.1816, -0.559, -0.809), (0.1545, -0.4755, -0.866), (0.1257, -0.3868, -0.9135), (0.09549, -0.2939, -0.9511), (0.06425, -0.1977, -0.9781), (0.0323, -0.09941, -0.9945), (0.02173, -0.1022, 0.9945), (0.04323, -0.2034, 0.9781), (0.06425, -0.3023, 0.9511), (0.08456, -0.3978, 0.9135), (0.104, -0.4891, 0.866), (0.1222, -0.5749, 0.809), (0.1391, -0.6545, 0.7431), (0.1545, -0.7269, 0.6691), (0.1682, -0.7913, 0.5878), (0.1801, -0.8471, 0.5), (0.1899, -0.8936, 0.4067), (0.1977, -0.9303, 0.309), (0.2034, -0.9568, 0.2079), (0.2068, -0.9728, 0.1045), (0.2079, -0.9781, -5.96e-08), (0.2068, -0.9728, -0.1045), (0.2034, -0.9568, -0.2079), (0.1977, -0.9303, -0.309), (0.1899, -0.8936, -0.4067), (0.1801, -0.8471, -0.5), (0.1682, -0.7913, -0.5878), (0.1545, -0.7269, -0.6691), (0.1391, -0.6545, -0.7431), (0.1222, -0.5749, -0.809), (0.104, -0.4891, -0.866), (0.08456, -0.3978, -0.9135), (0.06425, -0.3023, -0.9511), (0.04323, -0.2034, -0.9781), (0.02173, -0.1022, -0.9945), (0.01092, -0.104, 0.9945), (0.02173, -0.2068, 0.9781), (0.0323, -0.3073, 0.9511), (0.04251, -0.4045, 0.9135), (0.05226, -0.4973, 0.866), (0.06144, -0.5846, 0.809), (0.06994, -0.6655, 0.7431), (0.07768, -0.7391, 0.6691), (0.08456, -0.8046, 0.5878), (0.09052, -0.8613, 0.5), (0.09549, -0.9085, 0.4067), (0.09941, -0.9458, 0.309), (0.1022, -0.9728, 0.2079), (0.104, -0.9891, 0.1045), (0.1045, -0.9945, -5.96e-08), (0.104, -0.9891, -0.1045), (0.1022, -0.9728, -0.2079), (0.09941, -0.9458, -0.309), (0.09549, -0.9085, -0.4067), (0.09052, -0.8613, -0.5), (0.08456, -0.8046, -0.5878), (0.07768, -0.7391, -0.6691), (0.06994, -0.6655, -0.7431), (0.06144, -0.5846, -0.809), (0.05226, -0.4973, -0.866), (0.04251, -0.4045, -0.9135), (0.0323, -0.3073, -0.9511), (0.02173, -0.2068, -0.9781), (0.01093, -0.104, -0.9945), (-1.097e-06, -0.1045, 0.9945), (-1.149e-06, -0.2079, 0.9781), (-1.101e-06, -0.309, 0.9511), (-1.053e-06, -0.4067, 0.9135), (-1.067e-06, -0.5, 0.866), (-9.966e-07, -0.5878, 0.809), (-9.706e-07, -0.6691, 0.7431), (-1.149e-06, -0.7431, 0.6691), (-1.142e-06, -0.809, 0.5878), (-1.053e-06, -0.866, 0.5), (-9.557e-07, -0.9135, 0.4067), (-1.023e-06, -0.9511, 0.309), (-1.075e-06, -0.9781, 0.2079), (-1.067e-06, -0.9945, 0.1045), (-9.929e-07, -1.0, -5.96e-08), (-1.067e-06, -0.9945, -0.1045), (-9.035e-07, -0.9781, -0.2079), (-1.06e-06, -0.9511, -0.309), (-1.045e-06, -0.9135, -0.4067), (-1.067e-06, -0.866, -0.5), (-1.142e-06, -0.809, -0.5878), (-1.097e-06, -0.7431, -0.6691), (-1.008e-06, -0.6691, -0.7431), (-1.101e-06, -0.5878, -0.809), (-1.071e-06, -0.5, -0.866), (-1.086e-06, -0.4067, -0.9135), (-1.153e-06, -0.309, -0.9511), (-1.075e-06, -0.2079, -0.9781), (-1.119e-06, -0.1045, -0.9945), (-0.01093, -0.104, 0.9945), (-0.02173, -0.2068, 0.9781), (-0.0323, -0.3073, 0.9511), (-0.04252, -0.4045, 0.9135), (-0.05227, -0.4973, 0.866), (-0.06144, -0.5846, 0.809), (-0.06994, -0.6655, 0.7431), (-0.07768, -0.7391, 0.6691), (-0.08457, -0.8046, 0.5878), (-0.09053, -0.8613, 0.5), (-0.09549, -0.9085, 0.4067), (-0.09941, -0.9458, 0.309), (-0.1022, -0.9728, 0.2079), (-0.104, -0.9891, 0.1045), (-0.1045, -0.9945, -5.96e-08), (-0.104, -0.9891, -0.1045), (-0.1022, -0.9728, -0.2079), (-0.09941, -0.9458, -0.309), (-0.09549, -0.9085, -0.4067), (-0.09053, -0.8613, -0.5), (-0.08457, -0.8046, -0.5878), (-0.07768, -0.7391, -0.6691), (-0.06994, -0.6655, -0.7431), (-0.06144, -0.5846, -0.809), (-0.05227, -0.4973, -0.866), (-0.04252, -0.4045, -0.9135), (-0.0323, -0.3073, -0.9511), (-0.02173, -0.2068, -0.9781), (-0.01093, -0.104, -0.9945), (-0.02173, -0.1022, 0.9945), (-0.04323, -0.2034, 0.9781), (-0.06425, -0.3023, 0.9511), (-0.08457, -0.3978, 0.9135), (-0.104, -0.4891, 0.866), (-0.1222, -0.5749, 0.809), (-0.1391, -0.6545, 0.7431), (-0.1545, -0.7269, 0.6691), (-0.1682, -0.7913, 0.5878), (-0.1801, -0.8471, 0.5), (-0.1899, -0.8936, 0.4067), (-0.1977, -0.9303, 0.309), (-0.2034, -0.9568, 0.2079), (-0.2068, -0.9728, 0.1045), (-0.2079, -0.9781, -5.96e-08), (-0.2068, -0.9728, -0.1045), (-0.2034, -0.9568, -0.2079), (-0.1977, -0.9303, -0.309), (-0.1899, -0.8936, -0.4067), (-0.1801, -0.8471, -0.5), (-0.1682, -0.7913, -0.5878), (-0.1545, -0.7269, -0.6691), (-0.1391, -0.6545, -0.7431), (-0.1222, -0.5749, -0.809), (-0.104, -0.4891, -0.866), (-0.08457, -0.3978, -0.9135), (-0.06425, -0.3023, -0.9511), (-0.04323, -0.2034, -0.9781), (-0.02173, -0.1022, -0.9945), (-0.0323, -0.09941, 0.9945), (-0.06425, -0.1977, 0.9781), (-0.09549, -0.2939, 0.9511), (-0.1257, -0.3868, 0.9135), (-0.1545, -0.4755, 0.866), (-0.1816, -0.559, 0.809), (-0.2068, -0.6364, 0.7431), (-0.2296, -0.7068, 0.6691), (-0.25, -0.7694, 0.5878), (-0.2676, -0.8236, 0.5), (-0.2823, -0.8688, 0.4067), (-0.2939, -0.9045, 0.309), (-0.3023, -0.9303, 0.2079), (-0.3073, -0.9458, 0.1045), (-0.309, -0.9511, -5.96e-08), (-0.3073, -0.9458, -0.1045), (-0.3023, -0.9303, -0.2079), (-0.2939, -0.9045, -0.309), (-0.2823, -0.8688, -0.4067), (-0.2676, -0.8236, -0.5), (-0.25, -0.7694, -0.5878), (-0.2296, -0.7068, -0.6691), (-0.2068, -0.6364, -0.7431), (-0.1816, -0.559, -0.809), (-0.1545, -0.4755, -0.866), (-0.1257, -0.3868, -0.9135), (-0.09549, -0.2939, -0.9511), (-0.06425, -0.1977, -0.9781), (-0.0323, -0.09941, -0.9945), (-0.04252, -0.09549, 0.9945), (-0.08457, -0.1899, 0.9781), (-0.1257, -0.2823, 0.9511), (-0.1654, -0.3716, 0.9135), (-0.2034, -0.4568, 0.866), (-0.2391, -0.537, 0.809), (-0.2722, -0.6113, 0.7431), (-0.3023, -0.6789, 0.6691), (-0.3291, -0.7391, 0.5878), (-0.3522, -0.7912, 0.5), (-0.3716, -0.8346, 0.4067), (-0.3868, -0.8688, 0.309), (-0.3978, -0.8936, 0.2079), (-0.4045, -0.9085, 0.1045), (-0.4067, -0.9135, -5.96e-08), (-0.4045, -0.9085, -0.1045), (-0.3978, -0.8936, -0.2079), (-0.3868, -0.8688, -0.309), (-0.3716, -0.8346, -0.4067), (-0.3522, -0.7912, -0.5), (-0.3291, -0.7391, -0.5878), (-0.3023, -0.6789, -0.6691), (-0.2722, -0.6113, -0.7431), (-0.2391, -0.537, -0.809), (-0.2034, -0.4568, -0.866), (-0.1654, -0.3716, -0.9135), (-0.1257, -0.2823, -0.9511), (-0.08457, -0.1899, -0.9781), (-0.04252, -0.09549, -0.9945), (-0.05226, -0.09052, 0.9945), (-0.104, -0.1801, 0.9781), (-0.1545, -0.2676, 0.9511), (-0.2034, -0.3522, 0.9135), (-0.25, -0.433, 0.866), (-0.2939, -0.509, 0.809), (-0.3346, -0.5795, 0.7431), (-0.3716, -0.6436, 0.6691), (-0.4045, -0.7006, 0.5878), (-0.433, -0.75, 0.5), (-0.4568, -0.7912, 0.4067), (-0.4755, -0.8236, 0.309), (-0.4891, -0.8471, 0.2079), (-0.4973, -0.8613, 0.1045), (-0.5, -0.866, -5.96e-08), (-0.4973, -0.8613, -0.1045), (-0.4891, -0.8471, -0.2079), (-0.4755, -0.8236, -0.309), (-0.4568, -0.7912, -0.4067), (-0.433, -0.75, -0.5), (-0.4045, -0.7006, -0.5878), (-0.3716, -0.6436, -0.6691), (-0.3346, -0.5795, -0.7431), (-0.2939, -0.509, -0.809), (-0.25, -0.433, -0.866), (-0.2034, -0.3522, -0.9135), (-0.1545, -0.2676, -0.9511), (-0.104, -0.1801, -0.9781), (-0.05227, -0.09052, -0.9945), (-0.06144, -0.08456, 0.9945), (-0.1222, -0.1682, 0.9781), (-0.1816, -0.25, 0.9511), (-0.2391, -0.3291, 0.9135), (-0.2939, -0.4045, 0.866), (-0.3455, -0.4755, 0.809), (-0.3933, -0.5413, 0.7431), (-0.4368, -0.6012, 0.6691), (-0.4755, -0.6545, 0.5878), (-0.509, -0.7006, 0.5), (-0.537, -0.7391, 0.4067), (-0.559, -0.7694, 0.309), (-0.5749, -0.7913, 0.2079), (-0.5846, -0.8046, 0.1045), (-0.5878, -0.809, -5.96e-08), (-0.5846, -0.8046, -0.1045), (-0.5749, -0.7913, -0.2079), (-0.559, -0.7694, -0.309), (-0.537, -0.7391, -0.4067), (-0.509, -0.7006, -0.5), (-0.4755, -0.6545, -0.5878), (-0.4368, -0.6012, -0.6691), (-0.3933, -0.5413, -0.7431), (-0.3455, -0.4755, -0.809), (-0.2939, -0.4045, -0.866), (-0.2391, -0.3291, -0.9135), (-0.1816, -0.25, -0.9511), (-0.1222, -0.1682, -0.9781), (-0.06144, -0.08457, -0.9945), (-0.06994, -0.07768, 0.9945), (-0.1391, -0.1545, 0.9781), (-0.2068, -0.2296, 0.9511), (-0.2722, -0.3023, 0.9135), (-0.3346, -0.3716, 0.866), (-0.3933, -0.4368, 0.809), (-0.4477, -0.4973, 0.7431), (-0.4973, -0.5523, 0.6691), (-0.5413, -0.6012, 0.5878), (-0.5795, -0.6436, 0.5), (-0.6113, -0.6789, 0.4067), (-0.6364, -0.7068, 0.309), (-0.6545, -0.7269, 0.2079), (-0.6655, -0.7391, 0.1045), (-0.6691, -0.7431, -5.96e-08), (-0.6655, -0.7391, -0.1045), (-0.6545, -0.7269, -0.2079), (-0.6364, -0.7068, -0.309), (-0.6113, -0.6789, -0.4067), (-0.5795, -0.6436, -0.5), (-0.5413, -0.6012, -0.5878), (-0.4973, -0.5523, -0.6691), (-0.4477, -0.4973, -0.7431), (-0.3933, -0.4368, -0.809), (-0.3346, -0.3716, -0.866), (-0.2722, -0.3023, -0.9135), (-0.2068, -0.2296, -0.9511), (-0.1391, -0.1545, -0.9781), (-0.06994, -0.07768, -0.9945), (-0.07768, -0.06994, 0.9945), (-0.1545, -0.1391, 0.9781), (-0.2296, -0.2068, 0.9511), (-0.3023, -0.2722, 0.9135), (-0.3716, -0.3346, 0.866), (-0.4368, -0.3933, 0.809), (-0.4973, -0.4477, 0.7431), (-0.5523, -0.4973, 0.6691), (-0.6012, -0.5413, 0.5878), (-0.6436, -0.5795, 0.5), (-0.6789, -0.6113, 0.4067), (-0.7068, -0.6364, 0.309), (-0.7269, -0.6545, 0.2079), (-0.7391, -0.6655, 0.1045), (-0.7431, -0.6691, -5.96e-08), (-0.7391, -0.6655, -0.1045), (-0.7269, -0.6545, -0.2079), (-0.7068, -0.6364, -0.309), (-0.6789, -0.6113, -0.4067), (-0.6436, -0.5795, -0.5), (-0.6012, -0.5413, -0.5878), (-0.5523, -0.4973, -0.6691), (-0.4973, -0.4477, -0.7431), (-0.4368, -0.3933, -0.809), (-0.3716, -0.3346, -0.866), (-0.3023, -0.2722, -0.9135), (-0.2296, -0.2068, -0.9511), (-0.1545, -0.1391, -0.9781), (-0.07768, -0.06994, -0.9945), (-0.08457, -0.06144, 0.9945), (-0.1682, -0.1222, 0.9781), (-0.25, -0.1816, 0.9511), (-0.3291, -0.2391, 0.9135), (-0.4045, -0.2939, 0.866), (-0.4755, -0.3455, 0.809), (-0.5413, -0.3933, 0.7431), (-0.6012, -0.4368, 0.6691), (-0.6545, -0.4755, 0.5878), (-0.7006, -0.509, 0.5), (-0.7391, -0.537, 0.4067), (-0.7694, -0.559, 0.309), (-0.7913, -0.5749, 0.2079), (-0.8046, -0.5846, 0.1045), (-0.809, -0.5878, -5.96e-08), (-0.8046, -0.5846, -0.1045), (-0.7913, -0.5749, -0.2079), (-0.7694, -0.559, -0.309), (-0.7391, -0.537, -0.4067), (-0.7006, -0.509, -0.5), (-0.6545, -0.4755, -0.5878), (-0.6012, -0.4368, -0.6691), (-0.5413, -0.3933, -0.7431), (-0.4755, -0.3455, -0.809), (-0.4045, -0.2939, -0.866), (-0.3291, -0.2391, -0.9135), (-0.25, -0.1816, -0.9511), (-0.1682, -0.1222, -0.9781), (-0.08457, -0.06144, -0.9945), (-0.09052, -0.05226, 0.9945), (-0.1801, -0.104, 0.9781), (-0.2676, -0.1545, 0.9511), (-0.3522, -0.2034, 0.9135), (-0.433, -0.25, 0.866), (-0.509, -0.2939, 0.809), (-0.5795, -0.3346, 0.7431), (-0.6436, -0.3716, 0.6691), (-0.7006, -0.4045, 0.5878), (-0.75, -0.433, 0.5), (-0.7912, -0.4568, 0.4067), (-0.8236, -0.4755, 0.309), (-0.8471, -0.4891, 0.2079), (-0.8613, -0.4973, 0.1045), (-0.866, -0.5, -5.96e-08), (-0.8613, -0.4973, -0.1045), (-0.8471, -0.4891, -0.2079), (-0.8236, -0.4755, -0.309), (-0.7912, -0.4568, -0.4067), (-0.75, -0.433, -0.5), (-0.7006, -0.4045, -0.5878), (-0.6436, -0.3716, -0.6691), (-0.5795, -0.3346, -0.7431), (-0.509, -0.2939, -0.809), (-0.433, -0.25, -0.866), (-0.3522, -0.2034, -0.9135), (-0.2676, -0.1545, -0.9511), (-0.1801, -0.104, -0.9781), (-0.09053, -0.05226, -0.9945), (-0.09549, -0.04252, 0.9945), (-0.1899, -0.08456, 0.9781), (-0.2823, -0.1257, 0.9511), (-0.3716, -0.1654, 0.9135), (-0.4568, -0.2034, 0.866), (-0.537, -0.2391, 0.809), (-0.6113, -0.2722, 0.7431), (-0.6789, -0.3023, 0.6691), (-0.7391, -0.3291, 0.5878), (-0.7912, -0.3522, 0.5), (-0.8346, -0.3716, 0.4067), (-0.8688, -0.3868, 0.309), (-0.8936, -0.3978, 0.2079), (-0.9085, -0.4045, 0.1045), (-0.9135, -0.4067, -5.96e-08), (-0.9085, -0.4045, -0.1045), (-0.8936, -0.3978, -0.2079), (-0.8688, -0.3868, -0.309), (-0.8346, -0.3716, -0.4067), (-0.7912, -0.3522, -0.5), (-0.7391, -0.3291, -0.5878), (-0.6789, -0.3023, -0.6691), (-0.6113, -0.2722, -0.7431), (-0.537, -0.2391, -0.809), (-0.4568, -0.2034, -0.866), (-0.3716, -0.1654, -0.9135), (-0.2823, -0.1257, -0.9511), (-0.1899, -0.08457, -0.9781), (-0.09549, -0.04252, -0.9945), (-0.09941, -0.0323, 0.9945), (-0.1977, -0.06425, 0.9781), (-0.2939, -0.09549, 0.9511), (-0.3868, -0.1257, 0.9135), (-0.4755, -0.1545, 0.866), (-0.559, -0.1816, 0.809), (-0.6364, -0.2068, 0.7431), (-0.7068, -0.2296, 0.6691), (-0.7694, -0.25, 0.5878), (-0.8236, -0.2676, 0.5), (-0.8688, -0.2823, 0.4067), (-0.9045, -0.2939, 0.309), (-0.9303, -0.3023, 0.2079), (-0.9458, -0.3073, 0.1045), (-0.9511, -0.309, -5.96e-08), (-0.9458, -0.3073, -0.1045), (-0.9303, -0.3023, -0.2079), (-0.9045, -0.2939, -0.309), (-0.8688, -0.2823, -0.4067), (-0.8236, -0.2676, -0.5), (-0.7694, -0.25, -0.5878), (-0.7068, -0.2296, -0.6691), (-0.6364, -0.2068, -0.7431), (-0.559, -0.1816, -0.809), (-0.4755, -0.1545, -0.866), (-0.3868, -0.1257, -0.9135), (-0.2939, -0.09549, -0.9511), (-0.1977, -0.06425, -0.9781), (-0.09941, -0.0323, -0.9945), (-0.1022, -0.02173, 0.9945), (-0.2034, -0.04323, 0.9781), (-0.3023, -0.06425, 0.9511), (-0.3978, -0.08457, 0.9135), (-0.4891, -0.104, 0.866), (-0.5749, -0.1222, 0.809), (-0.6545, -0.1391, 0.7431), (-0.7269, -0.1545, 0.6691), (-0.7913, -0.1682, 0.5878), (-0.8471, -0.1801, 0.5), (-0.8936, -0.1899, 0.4067), (-0.9303, -0.1977, 0.309), (-0.9568, -0.2034, 0.2079), (-0.9728, -0.2068, 0.1045), (-0.9781, -0.2079, -5.96e-08), (-0.9728, -0.2068, -0.1045), (-0.9568, -0.2034, -0.2079), (-0.9303, -0.1977, -0.309), (-0.8936, -0.1899, -0.4067), (-0.8471, -0.1801, -0.5), (-0.7913, -0.1682, -0.5878), (-0.7269, -0.1545, -0.6691), (-0.6545, -0.1391, -0.7431), (-0.5749, -0.1222, -0.809), (-0.4891, -0.104, -0.866), (-0.3978, -0.08457, -0.9135), (-0.3023, -0.06425, -0.9511), (-0.2034, -0.04323, -0.9781), (-0.1022, -0.02173, -0.9945), (-0.104, -0.01093, 0.9945), (-0.2068, -0.02173, 0.9781), (-0.3073, -0.0323, 0.9511), (-0.4045, -0.04252, 0.9135), (-0.4973, -0.05226, 0.866), (-0.5846, -0.06144, 0.809), (-0.6655, -0.06994, 0.7431), (-0.7391, -0.07768, 0.6691), (-0.8046, -0.08457, 0.5878), (-0.8613, -0.09052, 0.5), (-0.9085, -0.09549, 0.4067), (-0.9458, -0.09941, 0.309), (-0.9728, -0.1022, 0.2079), (-0.9891, -0.104, 0.1045), (-0.9945, -0.1045, -5.96e-08), (-0.9891, -0.104, -0.1045), (-0.9728, -0.1022, -0.2079), (-0.9458, -0.09941, -0.309), (-0.9085, -0.09549, -0.4067), (-0.8613, -0.09052, -0.5), (-0.8046, -0.08457, -0.5878), (-0.7391, -0.07768, -0.6691), (-0.6655, -0.06994, -0.7431), (-0.5846, -0.06144, -0.809), (-0.4973, -0.05226, -0.866), (-0.4045, -0.04252, -0.9135), (-0.3073, -0.0323, -0.9511), (-0.2068, -0.02173, -0.9781), (-0.104, -0.01093, -0.9945), (-0.1045, 9.313e-10, 0.9945), (-0.2079, 3.353e-08, 0.9781), (-0.309, -1.49e-08, 0.9511), (-0.4067, -1.229e-07, 0.9135), (-0.5, -3.725e-09, 0.866), (-0.5878, -1.304e-07, 0.809), (-0.7431, 2.235e-08, 0.6691), (-0.809, 7.451e-09, 0.5878), (-0.866, -3.725e-08, 0.5), (-0.9135, -1.49e-07, 0.4067), (-0.9511, -8.196e-08, 0.309), (-0.9781, 3.725e-08, 0.2079), (-0.9945, -1.043e-07, 0.1045), (-1.0, -4.47e-08, -5.96e-08), (-0.9945, -1.043e-07, -0.1045), (-0.9781, -2.012e-07, -0.2079), (-0.9511, -5.96e-08, -0.309), (-0.9135, -1.192e-07, -0.4067), (-0.866, 2.98e-08, -0.5), (-0.809, 7.451e-09, -0.5878), (-0.7431, 7.451e-09, -0.6691), (-0.6691, -9.686e-08, -0.7431), (-0.5878, -3.725e-09, -0.809), (-0.5, -2.608e-08, -0.866), (-0.4067, 1.118e-08, -0.9135), (-0.309, 7.078e-08, -0.9511), (-0.2079, -1.863e-08, -0.9781), (-0.1045, 1.118e-08, -0.9945)], [], [(31, 32, 3, 2), (57, 58, 29, 28), (52, 53, 24, 23), (47, 48, 19, 18), (42, 43, 14, 13), (37, 38, 9, 8), (32, 33, 4, 3), (53, 54, 25, 24), (48, 49, 20, 19), (43, 44, 15, 14), (38, 39, 10, 9), (33, 34, 5, 4), (54, 55, 26, 25), (49, 50, 21, 20), (44, 45, 16, 15), (39, 40, 11, 10), (34, 35, 6, 5), (55, 56, 27, 26), (50, 51, 22, 21), (45, 46, 17, 16), (40, 41, 12, 11), (35, 36, 7, 6), (30, 31, 2, 1), (56, 57, 28, 27), (51, 52, 23, 22), (46, 47, 18, 17), (41, 42, 13, 12), (36, 37, 8, 7), (66, 67, 38, 37), (61, 62, 33, 32), (82, 83, 54, 53), (77, 78, 49, 48), (72, 73, 44, 43), (67, 68, 39, 38), (62, 63, 34, 33), (83, 84, 55, 54), (78, 79, 50, 49), (73, 74, 45, 44), (68, 69, 40, 39), (63, 64, 35, 34), (84, 85, 56, 55), (79, 80, 51, 50), (74, 75, 46, 45), (69, 70, 41, 40), (64, 65, 36, 35), (59, 60, 31, 30), (85, 86, 57, 56), (80, 81, 52, 51), (75, 76, 47, 46), (70, 71, 42, 41), (65, 66, 37, 36), (60, 61, 32, 31), (86, 87, 58, 57), (81, 82, 53, 52), (76, 77, 48, 47), (71, 72, 43, 42), (101, 102, 73, 72), (96, 97, 68, 67), (91, 92, 63, 62), (112, 113, 84, 83), (107, 108, 79, 78), (102, 103, 74, 73), (97, 98, 69, 68), (92, 93, 64, 63), (113, 114, 85, 84), (108, 109, 80, 79), (103, 104, 75, 74), (98, 99, 70, 69), (93, 94, 65, 64), (88, 89, 60, 59), (114, 115, 86, 85), (109, 110, 81, 80), (104, 105, 76, 75), (99, 100, 71, 70), (94, 95, 66, 65), (89, 90, 61, 60), (115, 116, 87, 86), (110, 111, 82, 81), (105, 106, 77, 76), (100, 101, 72, 71), (95, 96, 67, 66), (90, 91, 62, 61), (111, 112, 83, 82), (106, 107, 78, 77), (136, 137, 108, 107), (131, 132, 103, 102), (126, 127, 98, 97), (121, 122, 93, 92), (142, 143, 114, 113), (137, 138, 109, 108), (132, 133, 104, 103), (127, 128, 99, 98), (122, 123, 94, 93), (117, 118, 89, 88), (143, 144, 115, 114), (138, 139, 110, 109), (133, 134, 105, 104), (128, 129, 100, 99), (123, 124, 95, 94), (118, 119, 90, 89), (144, 145, 116, 115), (139, 140, 111, 110), (134, 135, 106, 105), (129, 130, 101, 100), (124, 125, 96, 95), (119, 120, 91, 90), (140, 141, 112, 111), (135, 136, 107, 106), (130, 131, 102, 101), (125, 126, 97, 96), (120, 121, 92, 91), (141, 142, 113, 112), (171, 172, 143, 142), (166, 167, 138, 137), (161, 162, 133, 132), (156, 157, 128, 127), (151, 152, 123, 122), (146, 147, 118, 117), (172, 173, 144, 143), (167, 168, 139, 138), (162, 163, 134, 133), (157, 158, 129, 128), (152, 153, 124, 123), (147, 148, 119, 118), (173, 174, 145, 144), (168, 169, 140, 139), (163, 164, 135, 134), (158, 159, 130, 129), (153, 154, 125, 124), (148, 149, 120, 119), (169, 170, 141, 140), (164, 165, 136, 135), (159, 160, 131, 130), (154, 155, 126, 125), (149, 150, 121, 120), (170, 171, 142, 141), (165, 166, 137, 136), (160, 161, 132, 131), (155, 156, 127, 126), (150, 151, 122, 121), (175, 176, 147, 146), (201, 202, 173, 172), (196, 197, 168, 167), (191, 192, 163, 162), (186, 187, 158, 157), (181, 182, 153, 152), (176, 177, 148, 147), (202, 203, 174, 173), (197, 198, 169, 168), (192, 193, 164, 163), (187, 188, 159, 158), (182, 183, 154, 153), (177, 178, 149, 148), (198, 199, 170, 169), (193, 194, 165, 164), (188, 189, 160, 159), (183, 184, 155, 154), (178, 179, 150, 149), (199, 200, 171, 170), (194, 195, 166, 165), (189, 190, 161, 160), (184, 185, 156, 155), (179, 180, 151, 150), (200, 201, 172, 171), (195, 196, 167, 166), (190, 191, 162, 161), (185, 186, 157, 156), (180, 181, 152, 151), (210, 211, 182, 181), (205, 206, 177, 176), (231, 232, 203, 202), (226, 227, 198, 197), (221, 222, 193, 192), (216, 217, 188, 187), (211, 212, 183, 182), (206, 207, 178, 177), (227, 228, 199, 198), (222, 223, 194, 193), (217, 218, 189, 188), (212, 213, 184, 183), (207, 208, 179, 178), (228, 229, 200, 199), (223, 224, 195, 194), (218, 219, 190, 189), (213, 214, 185, 184), (208, 209, 180, 179), (229, 230, 201, 200), (224, 225, 196, 195), (219, 220, 191, 190), (214, 215, 186, 185), (209, 210, 181, 180), (204, 205, 176, 175), (230, 231, 202, 201), (225, 226, 197, 196), (220, 221, 192, 191), (215, 216, 187, 186), (245, 246, 217, 216), (240, 241, 212, 211), (235, 236, 207, 206), (256, 257, 228, 227), (251, 252, 223, 222), (246, 247, 218, 217), (241, 242, 213, 212), (236, 237, 208, 207), (257, 258, 229, 228), (252, 253, 224, 223), (247, 248, 219, 218), (242, 243, 214, 213), (237, 238, 209, 208), (258, 259, 230, 229), (253, 254, 225, 224), (248, 249, 220, 219), (243, 244, 215, 214), (238, 239, 210, 209), (233, 234, 205, 204), (259, 260, 231, 230), (254, 255, 226, 225), (249, 250, 221, 220), (244, 245, 216, 215), (239, 240, 211, 210), (234, 235, 206, 205), (260, 261, 232, 231), (255, 256, 227, 226), (250, 251, 222, 221), (280, 281, 252, 251), (275, 276, 247, 246), (270, 271, 242, 241), (265, 266, 237, 236), (286, 287, 258, 257), (281, 282, 253, 252), (276, 277, 248, 247), (271, 272, 243, 242), (266, 267, 238, 237), (287, 288, 259, 258), (282, 283, 254, 253), (277, 278, 249, 248), (272, 273, 244, 243), (267, 268, 239, 238), (262, 263, 234, 233), (288, 289, 260, 259), (283, 284, 255, 254), (278, 279, 250, 249), (273, 274, 245, 244), (268, 269, 240, 239), (263, 264, 235, 234), (289, 290, 261, 260), (284, 285, 256, 255), (279, 280, 251, 250), (274, 275, 246, 245), (269, 270, 241, 240), (264, 265, 236, 235), (285, 286, 257, 256), (315, 316, 287, 286), (310, 311, 282, 281), (305, 306, 277, 276), (300, 301, 272, 271), (295, 296, 267, 266), (316, 317, 288, 287), (311, 312, 283, 282), (306, 307, 278, 277), (301, 302, 273, 272), (296, 297, 268, 267), (291, 292, 263, 262), (317, 318, 289, 288), (312, 313, 284, 283), (307, 308, 279, 278), (302, 303, 274, 273), (297, 298, 269, 268), (292, 293, 264, 263), (318, 319, 290, 289), (313, 314, 285, 284), (308, 309, 280, 279), (303, 304, 275, 274), (298, 299, 270, 269), (293, 294, 265, 264), (314, 315, 286, 285), (309, 310, 281, 280), (304, 305, 276, 275), (299, 300, 271, 270), (294, 295, 266, 265), (345, 346, 317, 316), (340, 341, 312, 311), (335, 336, 307, 306), (330, 331, 302, 301), (325, 326, 297, 296), (320, 321, 292, 291), (346, 347, 318, 317), (341, 342, 313, 312), (336, 337, 308, 307), (331, 332, 303, 302), (326, 327, 298, 297), (321, 322, 293, 292), (347, 348, 319, 318), (342, 343, 314, 313), (337, 338, 309, 308), (332, 333, 304, 303), (327, 328, 299, 298), (322, 323, 294, 293), (343, 344, 315, 314), (338, 339, 310, 309), (333, 334, 305, 304), (328, 329, 300, 299), (323, 324, 295, 294), (344, 345, 316, 315), (339, 340, 311, 310), (334, 335, 306, 305), (329, 330, 301, 300), (324, 325, 296, 295), (349, 350, 321, 320), (375, 376, 347, 346), (370, 371, 342, 341), (365, 366, 337, 336), (360, 361, 332, 331), (355, 356, 327, 326), (350, 351, 322, 321), (376, 377, 348, 347), (371, 372, 343, 342), (366, 367, 338, 337), (361, 362, 333, 332), (356, 357, 328, 327), (351, 352, 323, 322), (372, 373, 344, 343), (367, 368, 339, 338), (362, 363, 334, 333), (357, 358, 329, 328), (352, 353, 324, 323), (373, 374, 345, 344), (368, 369, 340, 339), (363, 364, 335, 334), (358, 359, 330, 329), (353, 354, 325, 324), (374, 375, 346, 345), (369, 370, 341, 340), (364, 365, 336, 335), (359, 360, 331, 330), (354, 355, 326, 325), (384, 385, 356, 355), (379, 380, 351, 350), (405, 406, 377, 376), (400, 401, 372, 371), (395, 396, 367, 366), (390, 391, 362, 361), (385, 386, 357, 356), (380, 381, 352, 351), (401, 402, 373, 372), (396, 397, 368, 367), (391, 392, 363, 362), (386, 387, 358, 357), (381, 382, 353, 352), (402, 403, 374, 373), (397, 398, 369, 368), (392, 393, 364, 363), (387, 388, 359, 358), (382, 383, 354, 353), (403, 404, 375, 374), (398, 399, 370, 369), (393, 394, 365, 364), (388, 389, 360, 359), (383, 384, 355, 354), (378, 379, 350, 349), (404, 405, 376, 375), (399, 400, 371, 370), (394, 395, 366, 365), (389, 390, 361, 360), (419, 420, 391, 390), (414, 415, 386, 385), (409, 410, 381, 380), (430, 431, 402, 401), (425, 426, 397, 396), (420, 421, 392, 391), (415, 416, 387, 386), (410, 411, 382, 381), (431, 432, 403, 402), (426, 427, 398, 397), (421, 422, 393, 392), (416, 417, 388, 387), (411, 412, 383, 382), (432, 433, 404, 403), (427, 428, 399, 398), (422, 423, 394, 393), (417, 418, 389, 388), (412, 413, 384, 383), (407, 408, 379, 378), (433, 434, 405, 404), (428, 429, 400, 399), (423, 424, 395, 394), (418, 419, 390, 389), (413, 414, 385, 384), (408, 409, 380, 379), (434, 435, 406, 405), (429, 430, 401, 400), (424, 425, 396, 395), (454, 455, 426, 425), (449, 450, 421, 420), (444, 445, 416, 415), (439, 440, 411, 410), (460, 461, 432, 431), (455, 456, 427, 426), (450, 451, 422, 421), (445, 446, 417, 416), (440, 441, 412, 411), (461, 462, 433, 432), (456, 457, 428, 427), (451, 452, 423, 422), (446, 447, 418, 417), (441, 442, 413, 412), (436, 437, 408, 407), (462, 463, 434, 433), (457, 458, 429, 428), (452, 453, 424, 423), (447, 448, 419, 418), (442, 443, 414, 413), (437, 438, 409, 408), (463, 464, 435, 434), (458, 459, 430, 429), (453, 454, 425, 424), (448, 449, 420, 419), (443, 444, 415, 414), (438, 439, 410, 409), (459, 460, 431, 430), (489, 490, 461, 460), (484, 485, 456, 455), (479, 480, 451, 450), (474, 475, 446, 445), (469, 470, 441, 440), (490, 491, 462, 461), (485, 486, 457, 456), (480, 481, 452, 451), (475, 476, 447, 446), (470, 471, 442, 441), (465, 466, 437, 436), (491, 492, 463, 462), (486, 487, 458, 457), (481, 482, 453, 452), (476, 477, 448, 447), (471, 472, 443, 442), (466, 467, 438, 437), (492, 493, 464, 463), (487, 488, 459, 458), (482, 483, 454, 453), (477, 478, 449, 448), (472, 473, 444, 443), (467, 468, 439, 438), (488, 489, 460, 459), (483, 484, 455, 454), (478, 479, 450, 449), (473, 474, 445, 444), (468, 469, 440, 439), (511, 512, 483, 482), (509, 510, 481, 480), (504, 505, 476, 475), (517, 518, 489, 488), (499, 500, 471, 470), (512, 513, 484, 483), (494, 495, 466, 465), (510, 511, 482, 481), (505, 506, 477, 476), (518, 519, 490, 489), (500, 501, 472, 471), (513, 514, 485, 484), (495, 496, 467, 466), (506, 507, 478, 477), (519, 520, 491, 490), (501, 502, 473, 472), (514, 515, 486, 485), (496, 497, 468, 467), (507, 508, 479, 478), (520, 521, 492, 491), (502, 503, 474, 473), (515, 516, 487, 486), (497, 498, 469, 468), (508, 509, 480, 479), (521, 522, 493, 492), (503, 504, 475, 474), (516, 517, 488, 487), (498, 499, 470, 469), (546, 547, 518, 517), (541, 542, 513, 512), (536, 537, 508, 507), (531, 532, 503, 502), (526, 527, 498, 497), (547, 548, 519, 518), (542, 543, 514, 513), (537, 538, 509, 508), (532, 533, 504, 503), (527, 528, 499, 498), (548, 549, 520, 519), (543, 544, 515, 514), (538, 539, 510, 509), (533, 534, 505, 504), (528, 529, 500, 499), (523, 524, 495, 494), (549, 550, 521, 520), (544, 545, 516, 515), (539, 540, 511, 510), (534, 535, 506, 505), (529, 530, 501, 500), (524, 525, 496, 495), (550, 551, 522, 521), (545, 546, 517, 516), (540, 541, 512, 511), (535, 536, 507, 506), (530, 531, 502, 501), (525, 526, 497, 496), (576, 577, 548, 547), (571, 572, 543, 542), (566, 567, 538, 537), (561, 562, 533, 532), (556, 557, 528, 527), (577, 578, 549, 548), (572, 573, 544, 543), (567, 568, 539, 538), (562, 563, 534, 533), (557, 558, 529, 528), (552, 553, 524, 523), (578, 579, 550, 549), (573, 574, 545, 544), (568, 569, 540, 539), (563, 564, 535, 534), (558, 559, 530, 529), (553, 554, 525, 524), (579, 580, 551, 550), (574, 575, 546, 545), (569, 570, 541, 540), (564, 565, 536, 535), (559, 560, 531, 530), (554, 555, 526, 525), (575, 576, 547, 546), (570, 571, 542, 541), (565, 566, 537, 536), (560, 561, 532, 531), (555, 556, 527, 526), (606, 607, 578, 577), (601, 602, 573, 572), (596, 597, 568, 567), (591, 592, 563, 562), (586, 587, 558, 557), (581, 582, 553, 552), (607, 608, 579, 578), (602, 603, 574, 573), (597, 598, 569, 568), (592, 593, 564, 563), (587, 588, 559, 558), (582, 583, 554, 553), (608, 609, 580, 579), (603, 604, 575, 574), (598, 599, 570, 569), (593, 594, 565, 564), (588, 589, 560, 559), (583, 584, 555, 554), (604, 605, 576, 575), (599, 600, 571, 570), (594, 595, 566, 565), (589, 590, 561, 560), (584, 585, 556, 555), (605, 606, 577, 576), (600, 601, 572, 571), (595, 596, 567, 566), (590, 591, 562, 561), (585, 586, 557, 556), (615, 616, 587, 586), (610, 611, 582, 581), (636, 637, 608, 607), (631, 632, 603, 602), (626, 627, 598, 597), (621, 622, 593, 592), (616, 617, 588, 587), (611, 612, 583, 582), (637, 638, 609, 608), (632, 633, 604, 603), (627, 628, 599, 598), (622, 623, 594, 593), (617, 618, 589, 588), (612, 613, 584, 583), (633, 634, 605, 604), (628, 629, 600, 599), (623, 624, 595, 594), (618, 619, 590, 589), (613, 614, 585, 584), (634, 635, 606, 605), (629, 630, 601, 600), (624, 625, 596, 595), (619, 620, 591, 590), (614, 615, 586, 585), (635, 636, 607, 606), (630, 631, 602, 601), (625, 626, 597, 596), (620, 621, 592, 591), (651, 652, 622, 621), (646, 647, 617, 616), (641, 642, 612, 611), (667, 668, 638, 637), (662, 663, 633, 632), (657, 658, 628, 627), (652, 653, 623, 622), (647, 648, 618, 617), (642, 643, 613, 612), (663, 664, 634, 633), (658, 659, 629, 628), (653, 654, 624, 623), (648, 649, 619, 618), (643, 644, 614, 613), (664, 665, 635, 634), (659, 660, 630, 629), (654, 655, 625, 624), (649, 650, 620, 619), (644, 645, 615, 614), (665, 666, 636, 635), (660, 661, 631, 630), (655, 656, 626, 625), (650, 651, 621, 620), (645, 646, 616, 615), (640, 641, 611, 610), (666, 667, 637, 636), (661, 662, 632, 631), (656, 657, 627, 626), (686, 687, 658, 657), (681, 682, 653, 652), (676, 677, 648, 647), (671, 672, 643, 642), (692, 693, 664, 663), (687, 688, 659, 658), (682, 683, 654, 653), (677, 678, 649, 648), (672, 673, 644, 643), (693, 694, 665, 664), (688, 689, 660, 659), (683, 684, 655, 654), (678, 679, 650, 649), (673, 674, 645, 644), (694, 695, 666, 665), (689, 690, 661, 660), (684, 685, 656, 655), (679, 680, 651, 650), (674, 675, 646, 645), (669, 670, 641, 640), (695, 696, 667, 666), (690, 691, 662, 661), (685, 686, 657, 656), (680, 681, 652, 651), (675, 676, 647, 646), (670, 671, 642, 641), (696, 697, 668, 667), (691, 692, 663, 662), (721, 722, 693, 692), (716, 717, 688, 687), (711, 712, 683, 682), (706, 707, 678, 677), (701, 702, 673, 672), (722, 723, 694, 693), (717, 718, 689, 688), (712, 713, 684, 683), (707, 708, 679, 678), (702, 703, 674, 673), (723, 724, 695, 694), (718, 719, 690, 689), (713, 714, 685, 684), (708, 709, 680, 679), (703, 704, 675, 674), (698, 699, 670, 669), (724, 725, 696, 695), (719, 720, 691, 690), (714, 715, 686, 685), (709, 710, 681, 680), (704, 705, 676, 675), (699, 700, 671, 670), (725, 726, 697, 696), (720, 721, 692, 691), (715, 716, 687, 686), (710, 711, 682, 681), (705, 706, 677, 676), (700, 701, 672, 671), (751, 752, 723, 722), (746, 747, 718, 717), (741, 742, 713, 712), (736, 737, 708, 707), (731, 732, 703, 702), (752, 753, 724, 723), (747, 748, 719, 718), (742, 743, 714, 713), (737, 738, 709, 708), (732, 733, 704, 703), (727, 728, 699, 698), (753, 754, 725, 724), (748, 749, 720, 719), (743, 744, 715, 714), (738, 739, 710, 709), (733, 734, 705, 704), (728, 729, 700, 699), (754, 755, 726, 725), (749, 750, 721, 720), (744, 745, 716, 715), (739, 740, 711, 710), (734, 735, 706, 705), (729, 730, 701, 700), (750, 751, 722, 721), (745, 746, 717, 716), (740, 741, 712, 711), (735, 736, 707, 706), (730, 731, 702, 701), (760, 761, 732, 731), (781, 782, 753, 752), (776, 777, 748, 747), (771, 772, 743, 742), (766, 767, 738, 737), (761, 762, 733, 732), (756, 757, 728, 727), (782, 783, 754, 753), (777, 778, 749, 748), (772, 773, 744, 743), (767, 768, 739, 738), (762, 763, 734, 733), (757, 758, 729, 728), (783, 784, 755, 754), (778, 779, 750, 749), (773, 774, 745, 744), (768, 769, 740, 739), (763, 764, 735, 734), (758, 759, 730, 729), (779, 780, 751, 750), (774, 775, 746, 745), (769, 770, 741, 740), (764, 765, 736, 735), (759, 760, 731, 730), (780, 781, 752, 751), (775, 776, 747, 746), (770, 771, 742, 741), (765, 766, 737, 736), (796, 797, 767, 766), (791, 792, 762, 761), (786, 787, 757, 756), (812, 813, 783, 782), (807, 808, 778, 777), (802, 803, 773, 772), (797, 798, 768, 767), (792, 793, 763, 762), (787, 788, 758, 757), (813, 814, 784, 783), (808, 809, 779, 778), (803, 804, 774, 773), (798, 799, 769, 768), (793, 794, 764, 763), (788, 789, 759, 758), (809, 810, 780, 779), (804, 805, 775, 774), (799, 800, 770, 769), (794, 795, 765, 764), (789, 790, 760, 759), (810, 811, 781, 780), (805, 806, 776, 775), (800, 801, 771, 770), (795, 796, 766, 765), (790, 791, 761, 760), (811, 812, 782, 781), (806, 807, 777, 776), (801, 802, 772, 771), (831, 832, 803, 802), (826, 827, 798, 797), (821, 822, 793, 792), (816, 817, 788, 787), (842, 843, 814, 813), (837, 838, 809, 808), (832, 833, 804, 803), (827, 828, 799, 798), (822, 823, 794, 793), (817, 818, 789, 788), (838, 839, 810, 809), (833, 834, 805, 804), (828, 829, 800, 799), (823, 824, 795, 794), (818, 819, 790, 789), (839, 840, 811, 810), (834, 835, 806, 805), (829, 830, 801, 800), (824, 825, 796, 795), (819, 820, 791, 790), (840, 841, 812, 811), (835, 836, 807, 806), (830, 831, 802, 801), (825, 826, 797, 796), (820, 821, 792, 791), (815, 816, 787, 786), (841, 842, 813, 812), (836, 837, 808, 807), (866, 867, 838, 837), (861, 862, 833, 832), (856, 857, 828, 827), (851, 852, 823, 822), (846, 847, 818, 817), (867, 868, 839, 838), (862, 863, 834, 833), (857, 858, 829, 828), (852, 853, 824, 823), (847, 848, 819, 818), (868, 869, 840, 839), (863, 864, 835, 834), (858, 859, 830, 829), (853, 854, 825, 824), (848, 849, 820, 819), (869, 870, 841, 840), (864, 865, 836, 835), (859, 860, 831, 830), (854, 855, 826, 825), (849, 850, 821, 820), (844, 845, 816, 815), (870, 871, 842, 841), (865, 866, 837, 836), (860, 861, 832, 831), (855, 856, 827, 826), (850, 851, 822, 821), (845, 846, 817, 816), (871, 872, 843, 842), (896, 897, 868, 867), (891, 892, 863, 862), (886, 887, 858, 857), (881, 882, 853, 852), (876, 877, 848, 847), (897, 898, 869, 868), (892, 893, 864, 863), (887, 888, 859, 858), (882, 883, 854, 853), (877, 878, 849, 848), (898, 899, 870, 869), (893, 894, 865, 864), (888, 889, 860, 859), (883, 884, 855, 854), (878, 879, 850, 849), (873, 874, 845, 844), (899, 900, 871, 870), (894, 895, 866, 865), (889, 890, 861, 860), (884, 885, 856, 855), (879, 880, 851, 850), (874, 875, 846, 845), (900, 901, 872, 871), (895, 896, 867, 866), (890, 891, 862, 861), (885, 886, 857, 856), (880, 881, 852, 851), (875, 876, 847, 846), (926, 927, 898, 897), (921, 922, 893, 892), (916, 917, 888, 887), (911, 912, 883, 882), (906, 907, 878, 877), (927, 928, 899, 898), (922, 923, 894, 893), (917, 918, 889, 888), (912, 913, 884, 883), (907, 908, 879, 878), (902, 903, 874, 873), (928, 929, 900, 899), (923, 924, 895, 894), (918, 919, 890, 889), (913, 914, 885, 884), (908, 909, 880, 879), (903, 904, 875, 874), (929, 930, 901, 900), (924, 925, 896, 895), (919, 920, 891, 890), (914, 915, 886, 885), (909, 910, 881, 880), (904, 905, 876, 875), (925, 926, 897, 896), (920, 921, 892, 891), (915, 916, 887, 886), (910, 911, 882, 881), (905, 906, 877, 876), (935, 936, 907, 906), (956, 957, 928, 927), (951, 952, 923, 922), (946, 947, 918, 917), (941, 942, 913, 912), (936, 937, 908, 907), (931, 932, 903, 902), (957, 958, 929, 928), (952, 953, 924, 923), (947, 948, 919, 918), (942, 943, 914, 913), (937, 938, 909, 908), (932, 933, 904, 903), (958, 959, 930, 929), (953, 954, 925, 924), (948, 949, 920, 919), (943, 944, 915, 914), (938, 939, 910, 909), (933, 934, 905, 904), (954, 955, 926, 925), (949, 950, 921, 920), (944, 945, 916, 915), (939, 940, 911, 910), (934, 935, 906, 905), (955, 956, 927, 926), (950, 951, 922, 921), (945, 946, 917, 916), (940, 941, 912, 911), (970, 971, 942, 941), (965, 966, 937, 936), (960, 961, 932, 931), (986, 987, 958, 957), (981, 982, 953, 952), (976, 977, 948, 947), (971, 972, 943, 942), (966, 967, 938, 937), (961, 962, 933, 932), (987, 988, 959, 958), (982, 983, 954, 953), (977, 978, 949, 948), (972, 973, 944, 943), (967, 968, 939, 938), (962, 963, 934, 933), (983, 984, 955, 954), (978, 979, 950, 949), (973, 974, 945, 944), (968, 969, 940, 939), (963, 964, 935, 934), (984, 985, 956, 955), (979, 980, 951, 950), (974, 975, 946, 945), (969, 970, 941, 940), (964, 965, 936, 935), (985, 986, 957, 956), (980, 981, 952, 951), (975, 976, 947, 946), (998, 999, 970, 969), (993, 994, 965, 964), (990, 991, 962, 961), (1014, 1015, 986, 985), (1009, 1010, 981, 980), (1004, 1005, 976, 975), (999, 1000, 971, 970), (994, 995, 966, 965), (991, 992, 963, 962), (1015, 1016, 987, 986), (1010, 1011, 982, 981), (1005, 1006, 977, 976), (1000, 1001, 972, 971), (995, 996, 967, 966), (992, 993, 964, 963), (1016, 1017, 988, 987), (1011, 1012, 983, 982), (1006, 1007, 978, 977), (1001, 1002, 973, 972), (996, 997, 968, 967), (1012, 1013, 984, 983), (1007, 1008, 979, 978), (1002, 1003, 974, 973), (997, 998, 969, 968), (989, 990, 961, 960), (1013, 1014, 985, 984), (1008, 1009, 980, 979), (1003, 1004, 975, 974), (1033, 1034, 1005, 1004), (1028, 1029, 1000, 999), (1023, 1024, 995, 994), (1018, 1019, 990, 989), (1044, 1045, 1016, 1015), (1039, 1040, 1011, 1010), (1034, 1035, 1006, 1005), (1029, 1030, 1001, 1000), (1024, 1025, 996, 995), (1019, 1020, 991, 990), (1045, 1046, 1017, 1016), (1040, 1041, 1012, 1011), (1035, 1036, 1007, 1006), (1030, 1031, 1002, 1001), (1025, 1026, 997, 996), (1020, 1021, 992, 991), (1041, 1042, 1013, 1012), (1036, 1037, 1008, 1007), (1031, 1032, 1003, 1002), (1026, 1027, 998, 997), (1021, 1022, 993, 992), (1042, 1043, 1014, 1013), (1037, 1038, 1009, 1008), (1032, 1033, 1004, 1003), (1027, 1028, 999, 998), (1022, 1023, 994, 993), (1043, 1044, 1015, 1014), (1038, 1039, 1010, 1009), (1068, 1069, 1040, 1039), (1063, 1064, 1035, 1034), (1058, 1059, 1030, 1029), (1053, 1054, 1025, 1024), (1048, 1049, 1020, 1019), (1074, 1075, 1046, 1045), (1069, 1070, 1041, 1040), (1064, 1065, 1036, 1035), (1059, 1060, 1031, 1030), (1054, 1055, 1026, 1025), (1049, 1050, 1021, 1020), (1070, 1071, 1042, 1041), (1065, 1066, 1037, 1036), (1060, 1061, 1032, 1031), (1055, 1056, 1027, 1026), (1050, 1051, 1022, 1021), (1071, 1072, 1043, 1042), (1066, 1067, 1038, 1037), (1061, 1062, 1033, 1032), (1056, 1057, 1028, 1027), (1051, 1052, 1023, 1022), (1072, 1073, 1044, 1043), (1067, 1068, 1039, 1038), (1062, 1063, 1034, 1033), (1057, 1058, 1029, 1028), (1052, 1053, 1024, 1023), (1047, 1048, 1019, 1018), (1073, 1074, 1045, 1044), (1103, 1104, 1075, 1074), (1098, 1099, 1070, 1069), (1093, 1094, 1065, 1064), (1088, 1089, 1060, 1059), (1083, 1084, 1055, 1054), (1078, 1079, 1050, 1049), (1099, 1100, 1071, 1070), (1094, 1095, 1066, 1065), (1089, 1090, 1061, 1060), (1084, 1085, 1056, 1055), (1079, 1080, 1051, 1050), (1100, 1101, 1072, 1071), (1095, 1096, 1067, 1066), (1090, 1091, 1062, 1061), (1085, 1086, 1057, 1056), (1080, 1081, 1052, 1051), (1101, 1102, 1073, 1072), (1096, 1097, 1068, 1067), (1091, 1092, 1063, 1062), (1086, 1087, 1058, 1057), (1081, 1082, 1053, 1052), (1076, 1077, 1048, 1047), (1102, 1103, 1074, 1073), (1097, 1098, 1069, 1068), (1092, 1093, 1064, 1063), (1087, 1088, 1059, 1058), (1082, 1083, 1054, 1053), (1077, 1078, 1049, 1048), (1107, 1108, 1079, 1078), (1128, 1129, 1100, 1099), (1123, 1124, 1095, 1094), (1118, 1119, 1090, 1089), (1113, 1114, 1085, 1084), (1108, 1109, 1080, 1079), (1129, 1130, 1101, 1100), (1124, 1125, 1096, 1095), (1119, 1120, 1091, 1090), (1114, 1115, 1086, 1085), (1109, 1110, 1081, 1080), (1130, 1131, 1102, 1101), (1125, 1126, 1097, 1096), (1120, 1121, 1092, 1091), (1115, 1116, 1087, 1086), (1110, 1111, 1082, 1081), (1105, 1106, 1077, 1076), (1131, 1132, 1103, 1102), (1126, 1127, 1098, 1097), (1121, 1122, 1093, 1092), (1116, 1117, 1088, 1087), (1111, 1112, 1083, 1082), (1106, 1107, 1078, 1077), (1132, 1133, 1104, 1103), (1127, 1128, 1099, 1098), (1122, 1123, 1094, 1093), (1117, 1118, 1089, 1088), (1112, 1113, 1084, 1083), (1142, 1143, 1114, 1113), (1137, 1138, 1109, 1108), (1158, 1159, 1130, 1129), (1153, 1154, 1125, 1124), (1148, 1149, 1120, 1119), (1143, 1144, 1115, 1114), (1138, 1139, 1110, 1109), (1159, 1160, 1131, 1130), (1154, 1155, 1126, 1125), (1149, 1150, 1121, 1120), (1144, 1145, 1116, 1115), (1139, 1140, 1111, 1110), (1134, 1135, 1106, 1105), (1160, 1161, 1132, 1131), (1155, 1156, 1127, 1126), (1150, 1151, 1122, 1121), (1145, 1146, 1117, 1116), (1140, 1141, 1112, 1111), (1135, 1136, 1107, 1106), (1161, 1162, 1133, 1132), (1156, 1157, 1128, 1127), (1151, 1152, 1123, 1122), (1146, 1147, 1118, 1117), (1141, 1142, 1113, 1112), (1136, 1137, 1108, 1107), (1157, 1158, 1129, 1128), (1152, 1153, 1124, 1123), (1147, 1148, 1119, 1118), (1177, 1178, 1149, 1148), (1172, 1173, 1144, 1143), (1167, 1168, 1139, 1138), (1188, 1189, 1160, 1159), (1183, 1184, 1155, 1154), (1178, 1179, 1150, 1149), (1173, 1174, 1145, 1144), (1168, 1169, 1140, 1139), (1163, 1164, 1135, 1134), (1189, 1190, 1161, 1160), (1184, 1185, 1156, 1155), (1179, 1180, 1151, 1150), (1174, 1175, 1146, 1145), (1169, 1170, 1141, 1140), (1164, 1165, 1136, 1135), (1190, 1191, 1162, 1161), (1185, 1186, 1157, 1156), (1180, 1181, 1152, 1151), (1175, 1176, 1147, 1146), (1170, 1171, 1142, 1141), (1165, 1166, 1137, 1136), (1186, 1187, 1158, 1157), (1181, 1182, 1153, 1152), (1176, 1177, 1148, 1147), (1171, 1172, 1143, 1142), (1166, 1167, 1138, 1137), (1187, 1188, 1159, 1158), (1182, 1183, 1154, 1153), (1212, 1213, 1184, 1183), (1207, 1208, 1179, 1178), (1202, 1203, 1174, 1173), (1197, 1198, 1169, 1168), (1192, 1193, 1164, 1163), (1218, 1219, 1190, 1189), (1213, 1214, 1185, 1184), (1208, 1209, 1180, 1179), (1203, 1204, 1175, 1174), (1198, 1199, 1170, 1169), (1193, 1194, 1165, 1164), (1219, 1220, 1191, 1190), (1214, 1215, 1186, 1185), (1209, 1210, 1181, 1180), (1204, 1205, 1176, 1175), (1199, 1200, 1171, 1170), (1194, 1195, 1166, 1165), (1215, 1216, 1187, 1186), (1210, 1211, 1182, 1181), (1205, 1206, 1177, 1176), (1200, 1201, 1172, 1171), (1195, 1196, 1167, 1166), (1216, 1217, 1188, 1187), (1211, 1212, 1183, 1182), (1206, 1207, 1178, 1177), (1201, 1202, 1173, 1172), (1196, 1197, 1168, 1167), (1217, 1218, 1189, 1188), (1247, 1248, 1219, 1218), (1242, 1243, 1214, 1213), (1237, 1238, 1209, 1208), (1232, 1233, 1204, 1203), (1227, 1228, 1199, 1198), (1222, 1223, 1194, 1193), (1248, 1249, 1220, 1219), (1243, 1244, 1215, 1214), (1238, 1239, 1210, 1209), (1233, 1234, 1205, 1204), (1228, 1229, 1200, 1199), (1223, 1224, 1195, 1194), (1244, 1245, 1216, 1215), (1239, 1240, 1211, 1210), (1234, 1235, 1206, 1205), (1229, 1230, 1201, 1200), (1224, 1225, 1196, 1195), (1245, 1246, 1217, 1216), (1240, 1241, 1212, 1211), (1235, 1236, 1207, 1206), (1230, 1231, 1202, 1201), (1225, 1226, 1197, 1196), (1246, 1247, 1218, 1217), (1241, 1242, 1213, 1212), (1236, 1237, 1208, 1207), (1231, 1232, 1203, 1202), (1226, 1227, 1198, 1197), (1221, 1222, 1193, 1192), (1277, 1278, 1249, 1248), (1272, 1273, 1244, 1243), (1267, 1268, 1239, 1238), (1262, 1263, 1234, 1233), (1257, 1258, 1229, 1228), (1252, 1253, 1224, 1223), (1273, 1274, 1245, 1244), (1268, 1269, 1240, 1239), (1263, 1264, 1235, 1234), (1258, 1259, 1230, 1229), (1253, 1254, 1225, 1224), (1274, 1275, 1246, 1245), (1269, 1270, 1241, 1240), (1264, 1265, 1236, 1235), (1259, 1260, 1231, 1230), (1254, 1255, 1226, 1225), (1275, 1276, 1247, 1246), (1270, 1271, 1242, 1241), (1265, 1266, 1237, 1236), (1260, 1261, 1232, 1231), (1255, 1256, 1227, 1226), (1250, 1251, 1222, 1221), (1276, 1277, 1248, 1247), (1271, 1272, 1243, 1242), (1266, 1267, 1238, 1237), (1261, 1262, 1233, 1232), (1256, 1257, 1228, 1227), (1251, 1252, 1223, 1222), (1281, 1282, 1253, 1252), (1302, 1303, 1274, 1273), (1297, 1298, 1269, 1268), (1292, 1293, 1264, 1263), (1287, 1288, 1259, 1258), (1282, 1283, 1254, 1253), (1303, 1304, 1275, 1274), (1298, 1299, 1270, 1269), (1293, 1294, 1265, 1264), (1288, 1289, 1260, 1259), (1283, 1284, 1255, 1254), (1304, 1305, 1276, 1275), (1299, 1300, 1271, 1270), (1294, 1295, 1266, 1265), (1289, 1290, 1261, 1260), (1284, 1285, 1256, 1255), (1279, 1280, 1251, 1250), (1305, 1306, 1277, 1276), (1300, 1301, 1272, 1271), (1295, 1296, 1267, 1266), (1290, 1291, 1262, 1261), (1285, 1286, 1257, 1256), (1280, 1281, 1252, 1251), (1306, 1307, 1278, 1277), (1301, 1302, 1273, 1272), (1296, 1297, 1268, 1267), (1291, 1292, 1263, 1262), (1286, 1287, 1258, 1257), (1316, 1317, 1288, 1287), (1311, 1312, 1283, 1282), (1332, 1333, 1304, 1303), (1327, 1328, 1299, 1298), (1322, 1323, 1294, 1293), (1317, 1318, 1289, 1288), (1312, 1313, 1284, 1283), (1333, 1334, 1305, 1304), (1328, 1329, 1300, 1299), (1323, 1324, 1295, 1294), (1318, 1319, 1290, 1289), (1313, 1314, 1285, 1284), (1308, 1309, 1280, 1279), (1334, 1335, 1306, 1305), (1329, 1330, 1301, 1300), (1324, 1325, 1296, 1295), (1319, 1320, 1291, 1290), (1314, 1315, 1286, 1285), (1309, 1310, 1281, 1280), (1335, 1336, 1307, 1306), (1330, 1331, 1302, 1301), (1325, 1326, 1297, 1296), (1320, 1321, 1292, 1291), (1315, 1316, 1287, 1286), (1310, 1311, 1282, 1281), (1331, 1332, 1303, 1302), (1326, 1327, 1298, 1297), (1321, 1322, 1293, 1292), (1351, 1352, 1323, 1322), (1346, 1347, 1318, 1317), (1341, 1342, 1313, 1312), (1362, 1363, 1334, 1333), (1357, 1358, 1329, 1328), (1352, 1353, 1324, 1323), (1347, 1348, 1319, 1318), (1342, 1343, 1314, 1313), (1337, 1338, 1309, 1308), (1363, 1364, 1335, 1334), (1358, 1359, 1330, 1329), (1353, 1354, 1325, 1324), (1348, 1349, 1320, 1319), (1343, 1344, 1315, 1314), (1338, 1339, 1310, 1309), (1364, 1365, 1336, 1335), (1359, 1360, 1331, 1330), (1354, 1355, 1326, 1325), (1349, 1350, 1321, 1320), (1344, 1345, 1316, 1315), (1339, 1340, 1311, 1310), (1360, 1361, 1332, 1331), (1355, 1356, 1327, 1326), (1350, 1351, 1322, 1321), (1345, 1346, 1317, 1316), (1340, 1341, 1312, 1311), (1361, 1362, 1333, 1332), (1356, 1357, 1328, 1327), (1386, 1387, 1358, 1357), (1381, 1382, 1353, 1352), (1376, 1377, 1348, 1347), (1371, 1372, 1343, 1342), (1366, 1367, 1338, 1337), (1392, 1393, 1364, 1363), (1387, 1388, 1359, 1358), (1382, 1383, 1354, 1353), (1377, 1378, 1349, 1348), (1372, 1373, 1344, 1343), (1367, 1368, 1339, 1338), (1393, 1394, 1365, 1364), (1388, 1389, 1360, 1359), (1383, 1384, 1355, 1354), (1378, 1379, 1350, 1349), (1373, 1374, 1345, 1344), (1368, 1369, 1340, 1339), (1389, 1390, 1361, 1360), (1384, 1385, 1356, 1355), (1379, 1380, 1351, 1350), (1374, 1375, 1346, 1345), (1369, 1370, 1341, 1340), (1390, 1391, 1362, 1361), (1385, 1386, 1357, 1356), (1380, 1381, 1352, 1351), (1375, 1376, 1347, 1346), (1370, 1371, 1342, 1341), (1391, 1392, 1363, 1362), (1421, 1422, 1393, 1392), (1416, 1417, 1388, 1387), (1411, 1412, 1383, 1382), (1406, 1407, 1378, 1377), (1401, 1402, 1373, 1372), (1396, 1397, 1368, 1367), (1422, 1423, 1394, 1393), (1417, 1418, 1389, 1388), (1412, 1413, 1384, 1383), (1407, 1408, 1379, 1378), (1402, 1403, 1374, 1373), (1397, 1398, 1369, 1368), (1418, 1419, 1390, 1389), (1413, 1414, 1385, 1384), (1408, 1409, 1380, 1379), (1403, 1404, 1375, 1374), (1398, 1399, 1370, 1369), (1419, 1420, 1391, 1390), (1414, 1415, 1386, 1385), (1409, 1410, 1381, 1380), (1404, 1405, 1376, 1375), (1399, 1400, 1371, 1370), (1420, 1421, 1392, 1391), (1415, 1416, 1387, 1386), (1410, 1411, 1382, 1381), (1405, 1406, 1377, 1376), (1400, 1401, 1372, 1371), (1395, 1396, 1367, 1366), (1425, 1426, 1397, 1396), (1451, 1452, 1423, 1422), (1446, 1447, 1418, 1417), (1441, 1442, 1413, 1412), (1436, 1437, 1408, 1407), (1431, 1432, 1403, 1402), (1426, 1427, 1398, 1397), (1447, 1448, 1419, 1418), (1442, 1443, 1414, 1413), (1437, 1438, 1409, 1408), (1432, 1433, 1404, 1403), (1427, 1428, 1399, 1398), (1448, 1449, 1420, 1419), (1443, 1444, 1415, 1414), (1438, 1439, 1410, 1409), (1433, 1434, 1405, 1404), (1428, 1429, 1400, 1399), (1449, 1450, 1421, 1420), (1444, 1445, 1416, 1415), (1439, 1440, 1411, 1410), (1434, 1435, 1406, 1405), (1429, 1430, 1401, 1400), (1424, 1425, 1396, 1395), (1450, 1451, 1422, 1421), (1445, 1446, 1417, 1416), (1440, 1441, 1412, 1411), (1435, 1436, 1407, 1406), (1430, 1431, 1402, 1401), (1460, 1461, 1432, 1431), (1455, 1456, 1427, 1426), (1476, 1477, 1448, 1447), (1471, 1472, 1443, 1442), (1466, 1467, 1438, 1437), (1461, 1462, 1433, 1432), (1456, 1457, 1428, 1427), (1477, 1478, 1449, 1448), (1472, 1473, 1444, 1443), (1467, 1468, 1439, 1438), (1462, 1463, 1434, 1433), (1457, 1458, 1429, 1428), (1478, 1479, 1450, 1449), (1473, 1474, 1445, 1444), (1468, 1469, 1440, 1439), (1463, 1464, 1435, 1434), (1458, 1459, 1430, 1429), (1453, 1454, 1425, 1424), (1479, 1480, 1451, 1450), (1474, 1475, 1446, 1445), (1469, 1470, 1441, 1440), (1464, 1465, 1436, 1435), (1459, 1460, 1431, 1430), (1454, 1455, 1426, 1425), (1480, 1481, 1452, 1451), (1475, 1476, 1447, 1446), (1470, 1471, 1442, 1441), (1465, 1466, 1437, 1436), (1488, 1489, 1460, 1459), (1483, 1484, 1455, 1454), (1509, 1510, 1481, 1480), (1504, 1505, 1476, 1475), (1499, 1500, 1471, 1470), (1494, 1495, 1466, 1465), (1489, 1490, 1461, 1460), (1484, 1485, 1456, 1455), (1505, 1506, 1477, 1476), (1500, 1501, 1472, 1471), (1495, 1496, 1467, 1466), (1490, 1491, 1462, 1461), (1485, 1486, 1457, 1456), (1506, 1507, 1478, 1477), (1501, 1502, 1473, 1472), (1496, 1497, 1468, 1467), (1491, 1492, 1463, 1462), (1486, 1487, 1458, 1457), (1507, 1508, 1479, 1478), (1502, 1503, 1474, 1473), (1497, 1498, 1469, 1468), (1492, 1493, 1464, 1463), (1487, 1488, 1459, 1458), (1482, 1483, 1454, 1453), (1508, 1509, 1480, 1479), (1503, 1504, 1475, 1474), (1498, 1499, 1470, 1469), (1493, 1494, 1465, 1464), (1523, 1524, 1495, 1494), (1518, 1519, 1490, 1489), (1513, 1514, 1485, 1484), (1534, 1535, 1506, 1505), (1529, 1530, 1501, 1500), (1524, 1525, 1496, 1495), (1519, 1520, 1491, 1490), (1514, 1515, 1486, 1485), (1535, 1536, 1507, 1506), (1530, 1531, 1502, 1501), (1525, 1526, 1497, 1496), (1520, 1521, 1492, 1491), (1515, 1516, 1487, 1486), (1536, 1537, 1508, 1507), (1531, 1532, 1503, 1502), (1526, 1527, 1498, 1497), (1521, 1522, 1493, 1492), (1516, 1517, 1488, 1487), (1511, 1512, 1483, 1482), (1537, 1538, 1509, 1508), (1532, 1533, 1504, 1503), (1527, 1528, 1499, 1498), (1522, 1523, 1494, 1493), (1517, 1518, 1489, 1488), (1512, 1513, 1484, 1483), (1538, 1539, 1510, 1509), (1533, 1534, 1505, 1504), (1528, 1529, 1500, 1499), (1558, 1559, 1530, 1529), (1553, 1554, 1525, 1524), (1548, 1549, 1520, 1519), (1543, 1544, 1515, 1514), (1564, 1565, 1536, 1535), (1559, 1560, 1531, 1530), (1554, 1555, 1526, 1525), (1549, 1550, 1521, 1520), (1544, 1545, 1516, 1515), (1565, 1566, 1537, 1536), (1560, 1561, 1532, 1531), (1555, 1556, 1527, 1526), (1550, 1551, 1522, 1521), (1545, 1546, 1517, 1516), (1540, 1541, 1512, 1511), (1566, 1567, 1538, 1537), (1561, 1562, 1533, 1532), (1556, 1557, 1528, 1527), (1551, 1552, 1523, 1522), (1546, 1547, 1518, 1517), (1541, 1542, 1513, 1512), (1567, 1568, 1539, 1538), (1562, 1563, 1534, 1533), (1557, 1558, 1529, 1528), (1552, 1553, 1524, 1523), (1547, 1548, 1519, 1518), (1542, 1543, 1514, 1513), (1563, 1564, 1535, 1534), (1593, 1594, 1565, 1564), (1588, 1589, 1560, 1559), (1583, 1584, 1555, 1554), (1578, 1579, 1550, 1549), (1573, 1574, 1545, 1544), (1594, 1595, 1566, 1565), (1589, 1590, 1561, 1560), (1584, 1585, 1556, 1555), (1579, 1580, 1551, 1550), (1574, 1575, 1546, 1545), (1569, 1570, 1541, 1540), (1595, 1596, 1567, 1566), (1590, 1591, 1562, 1561), (1585, 1586, 1557, 1556), (1580, 1581, 1552, 1551), (1575, 1576, 1547, 1546), (1570, 1571, 1542, 1541), (1596, 1597, 1568, 1567), (1591, 1592, 1563, 1562), (1586, 1587, 1558, 1557), (1581, 1582, 1553, 1552), (1576, 1577, 1548, 1547), (1571, 1572, 1543, 1542), (1592, 1593, 1564, 1563), (1587, 1588, 1559, 1558), (1582, 1583, 1554, 1553), (1577, 1578, 1549, 1548), (1572, 1573, 1544, 1543), (1623, 1624, 1595, 1594), (1618, 1619, 1590, 1589), (1613, 1614, 1585, 1584), (1608, 1609, 1580, 1579), (1603, 1604, 1575, 1574), (1598, 1599, 1570, 1569), (1624, 1625, 1596, 1595), (1619, 1620, 1591, 1590), (1614, 1615, 1586, 1585), (1609, 1610, 1581, 1580), (1604, 1605, 1576, 1575), (1599, 1600, 1571, 1570), (1625, 1626, 1597, 1596), (1620, 1621, 1592, 1591), (1615, 1616, 1587, 1586), (1610, 1611, 1582, 1581), (1605, 1606, 1577, 1576), (1600, 1601, 1572, 1571), (1621, 1622, 1593, 1592), (1616, 1617, 1588, 1587), (1611, 1612, 1583, 1582), (1606, 1607, 1578, 1577), (1601, 1602, 1573, 1572), (1622, 1623, 1594, 1593), (1617, 1618, 1589, 1588), (1612, 1613, 1584, 1583), (1607, 1608, 1579, 1578), (1602, 1603, 1574, 1573), (1627, 1628, 1599, 1598), (1653, 1654, 1625, 1624), (1648, 1649, 1620, 1619), (1643, 1644, 1615, 1614), (1638, 1639, 1610, 1609), (1633, 1634, 1605, 1604), (1628, 1629, 1600, 1599), (1654, 1655, 1626, 1625), (1649, 1650, 1621, 1620), (1644, 1645, 1616, 1615), (1639, 1640, 1611, 1610), (1634, 1635, 1606, 1605), (1629, 1630, 1601, 1600), (1650, 1651, 1622, 1621), (1645, 1646, 1617, 1616), (1640, 1641, 1612, 1611), (1635, 1636, 1607, 1606), (1630, 1631, 1602, 1601), (1651, 1652, 1623, 1622), (1646, 1647, 1618, 1617), (1641, 1642, 1613, 1612), (1636, 1637, 1608, 1607), (1631, 1632, 1603, 1602), (1652, 1653, 1624, 1623), (1647, 1648, 1619, 1618), (1642, 1643, 1614, 1613), (1637, 1638, 1609, 1608), (1632, 1633, 1604, 1603), (1662, 1663, 1634, 1633), (1657, 1658, 1629, 1628), (1683, 1684, 1655, 1654), (1678, 1679, 1650, 1649), (1673, 1674, 1645, 1644), (1668, 1669, 1640, 1639), (1663, 1664, 1635, 1634), (1658, 1659, 1630, 1629), (1679, 1680, 1651, 1650), (1674, 1675, 1646, 1645), (1669, 1670, 1641, 1640), (1664, 1665, 1636, 1635), (1659, 1660, 1631, 1630), (1680, 1681, 1652, 1651), (1675, 1676, 1647, 1646), (1670, 1671, 1642, 1641), (1665, 1666, 1637, 1636), (1660, 1661, 1632, 1631), (1681, 1682, 1653, 1652), (1676, 1677, 1648, 1647), (1671, 1672, 1643, 1642), (1666, 1667, 1638, 1637), (1661, 1662, 1633, 1632), (1656, 1657, 1628, 1627), (1682, 1683, 1654, 1653), (1677, 1678, 1649, 1648), (1672, 1673, 1644, 1643), (1667, 1668, 1639, 1638), (1697, 1698, 1669, 1668), (1692, 1693, 1664, 1663), (1687, 1688, 1659, 1658), (1708, 1709, 1680, 1679), (1703, 1704, 1675, 1674), (1698, 1699, 1670, 1669), (1693, 1694, 1665, 1664), (1688, 1689, 1660, 1659), (1709, 1710, 1681, 1680), (1704, 1705, 1676, 1675), (1699, 1700, 1671, 1670), (1694, 1695, 1666, 1665), (1689, 1690, 1661, 1660), (1710, 1711, 1682, 1681), (1705, 1706, 1677, 1676), (1700, 1701, 1672, 1671), (1695, 1696, 1667, 1666), (1690, 1691, 1662, 1661), (1685, 1686, 1657, 1656), (1711, 1712, 1683, 1682), (1706, 1707, 1678, 1677), (1701, 1702, 1673, 1672), (1696, 1697, 1668, 1667), (1691, 1692, 1663, 1662), (1686, 1687, 1658, 1657), (1712, 1713, 1684, 1683), (1707, 1708, 1679, 1678), (1702, 1703, 1674, 1673), (1731, 1732, 1704, 1703), (1726, 1727, 1699, 1698), (1721, 1722, 1694, 1693), (1717, 1718, 1689, 1688), (1737, 1738, 1710, 1709), (1732, 1733, 1705, 1704), (1727, 1728, 1700, 1699), (1722, 1723, 1695, 1694), (1718, 1719, 1690, 1689), (1738, 1739, 1711, 1710), (1733, 1734, 1706, 1705), (1728, 1729, 1701, 1700), (1723, 1724, 1696, 1695), (1714, 1715, 1686, 1685), (1739, 1740, 1712, 1711), (1734, 1735, 1707, 1706), (1729, 1730, 1702, 1701), (1724, 1725, 1697, 1696), (1715, 1716, 1687, 1686), (1740, 1741, 1713, 1712), (1735, 1736, 1708, 1707), (1730, 1731, 1703, 1702), (1725, 1726, 1698, 1697), (1720, 1721, 1693, 1692), (1716, 1717, 1688, 1687), (1736, 1737, 1709, 1708), (1, 2, 1715, 1714), (27, 28, 1740, 1739), (22, 23, 1735, 1734), (17, 18, 1730, 1729), (12, 13, 1725, 1724), (7, 8, 1720, 0), (2, 3, 1716, 1715), (28, 29, 1741, 1740), (23, 24, 1736, 1735), (18, 19, 1731, 1730), (13, 14, 1726, 1725), (8, 9, 1721, 1720), (3, 4, 1717, 1716), (29, 785, 1741), (24, 25, 1737, 1736), (19, 20, 1732, 1731), (14, 15, 1727, 1726), (9, 10, 1722, 1721), (4, 5, 1718, 1717), (25, 26, 1738, 1737), (20, 21, 1733, 1732), (15, 16, 1728, 1727), (10, 11, 1723, 1722), (5, 6, 1719, 1718), (639, 1, 1714), (26, 27, 1739, 1738), (21, 22, 1734, 1733), (16, 17, 1729, 1728), (11, 12, 1724, 1723), (6, 7, 0, 1719), (58, 785, 29), (639, 30, 1), (87, 785, 58), (639, 59, 30), (639, 88, 59), (116, 785, 87), (639, 117, 88), (145, 785, 116), (174, 785, 145), (639, 146, 117), (203, 785, 174), (639, 175, 146), (232, 785, 203), (639, 204, 175), (261, 785, 232), (639, 233, 204), (639, 262, 233), (290, 785, 261), (639, 291, 262), (319, 785, 290), (348, 785, 319), (639, 320, 291), (377, 785, 348), (639, 349, 320), (406, 785, 377), (639, 378, 349), (435, 785, 406), (639, 407, 378), (639, 436, 407), (464, 785, 435), (639, 465, 436), (493, 785, 464), (639, 494, 465), (522, 785, 493), (639, 523, 494), (551, 785, 522), (639, 552, 523), (580, 785, 551), (639, 581, 552), (609, 785, 580), (638, 785, 609), (639, 610, 581), (668, 785, 638), (639, 640, 610), (697, 785, 668), (639, 669, 640), (639, 698, 669), (726, 785, 697), (639, 727, 698), (755, 785, 726), (639, 756, 727), (784, 785, 755), (814, 785, 784), (639, 786, 756), (843, 785, 814), (639, 815, 786), (872, 785, 843), (639, 844, 815), (901, 785, 872), (639, 873, 844), (639, 902, 873), (930, 785, 901), (639, 931, 902), (959, 785, 930), (988, 785, 959), (639, 960, 931), (1017, 785, 988), (639, 989, 960), (1046, 785, 1017), (639, 1018, 989), (1075, 785, 1046), (639, 1047, 1018), (1104, 785, 1075), (639, 1076, 1047), (1133, 785, 1104), (639, 1105, 1076), (639, 1134, 1105), (1162, 785, 1133), (639, 1163, 1134), (1191, 785, 1162), (1220, 785, 1191), (639, 1192, 1163), (1249, 785, 1220), (639, 1221, 1192), (1278, 785, 1249), (639, 1250, 1221), (1307, 785, 1278), (639, 1279, 1250), (639, 1308, 1279), (1336, 785, 1307), (639, 1337, 1308), (1365, 785, 1336), (1394, 785, 1365), (639, 1366, 1337), (1423, 785, 1394), (639, 1395, 1366), (1452, 785, 1423), (639, 1424, 1395), (1481, 785, 1452), (639, 1453, 1424), (1510, 785, 1481), (639, 1482, 1453), (1539, 785, 1510), (639, 1511, 1482), (639, 1540, 1511), (1568, 785, 1539), (639, 1569, 1540), (1597, 785, 1568), (1626, 785, 1597), (639, 1598, 1569), (1655, 785, 1626), (639, 1627, 1598), (1684, 785, 1655), (639, 1656, 1627), (1713, 785, 1684), (639, 1685, 1656), (639, 1714, 1685), (1719, 0, 1691, 1690), (0, 1720, 1692, 1691), (1741, 785, 1713)])
me_sphere.polygons.foreach_set('use_smooth', [True] * 1800)
me_sphere.polygons.foreach_set('material_index', [0, 0, 0, 0, 0, 0, 0, 0, 0, 1, 0, 0, 0, 0, 1, 0, 0, 0, 0, 0, 0, 0, 0, 0, 0, 0, 0, 0, 0, 0, 0, 0, 1, 0, 0, 0, 0, 1, 0, 0, 0, 0, 0, 0, 0, 0, 0, 0, 0, 0, 0, 0, 0, 0, 0, 0, 1, 0, 0, 0, 0, 1, 0, 0, 0, 0, 0, 0, 0, 0, 0, 0, 0, 0, 0, 0, 0, 0, 0, 0, 0, 0, 0, 0, 0, 1, 0, 0, 0, 0, 0, 0, 0, 0, 0, 0, 0, 0, 0, 0, 0, 0, 0, 0, 0, 0, 0, 0, 1, 0, 0, 0, 0, 0, 0, 0, 0, 0, 0, 0, 0, 0, 0, 0, 0, 0, 0, 0, 0, 0, 0, 0, 1, 0, 0, 0, 0, 1, 0, 0, 0, 0, 0, 0, 0, 0, 0, 0, 0, 0, 0, 0, 0, 0, 0, 1, 0, 0, 0, 0, 1, 0, 0, 0, 0, 0, 0, 0, 0, 0, 0, 0, 0, 0, 0, 0, 0, 0, 1, 0, 0, 0, 0, 1, 0, 0, 0, 0, 0, 0, 0, 0, 0, 0, 0, 0, 0, 0, 0, 0, 0, 1, 0, 0, 0, 0, 1, 0, 0, 0, 0, 0, 0, 0, 0, 0, 0, 0, 0, 0, 0, 0, 0, 0, 0, 1, 0, 0, 0, 0, 1, 0, 0, 0, 0, 0, 0, 0, 0, 0, 0, 0, 0, 0, 0, 0, 0, 0, 0, 0, 0, 0, 0, 0, 1, 0, 0, 0, 0, 0, 0, 0, 0, 0, 0, 0, 0, 0, 0, 0, 0, 0, 0, 0, 0, 0, 0, 1, 0, 0, 0, 0, 0, 0, 0, 0, 0, 0, 0, 0, 0, 0, 0, 0, 0, 0, 0, 0, 0, 0, 1, 0, 0, 0, 0, 1, 0, 0, 0, 0, 0, 0, 0, 0, 0, 0, 0, 0, 0, 0, 0, 0, 0, 1, 0, 0, 0, 0, 1, 0, 0, 0, 0, 0, 0, 0, 0, 0, 0, 0, 0, 0, 0, 0, 0, 0, 1, 0, 0, 0, 0, 1, 0, 0, 0, 0, 0, 0, 0, 0, 0, 0, 0, 0, 0, 0, 0, 0, 0, 1, 0, 0, 0, 0, 1, 0, 0, 0, 0, 0, 0, 0, 0, 0, 0, 0, 0, 0, 0, 0, 0, 0, 0, 1, 0, 0, 0, 0, 1, 0, 0, 0, 0, 0, 0, 0, 0, 0, 0, 0, 0, 0, 0, 0, 0, 0, 0, 0, 0, 0, 0, 0, 1, 0, 0, 0, 0, 0, 0, 0, 0, 0, 0, 0, 0, 0, 0, 0, 0, 0, 0, 0, 0, 0, 0, 1, 0, 0, 0, 0, 0, 0, 0, 0, 0, 0, 0, 0, 0, 0, 0, 0, 0, 0, 0, 0, 1, 0, 0, 0, 0, 1, 0, 0, 0, 0, 0, 0, 1, 0, 0, 0, 0, 1, 0, 0, 0, 0, 0, 0, 0, 0, 0, 0, 0, 0, 0, 0, 0, 0, 0, 0, 0, 0, 0, 0, 1, 0, 0, 0, 0, 0, 0, 0, 0, 0, 0, 0, 0, 0, 0, 0, 0, 0, 0, 0, 0, 0, 0, 1, 0, 0, 0, 0, 0, 0, 0, 0, 0, 0, 0, 0, 0, 0, 0, 0, 0, 0, 0, 0, 0, 0, 1, 0, 0, 0, 0, 1, 0, 0, 0, 0, 0, 0, 0, 0, 0, 0, 0, 0, 0, 0, 0, 0, 0, 0, 1, 0, 0, 0, 0, 1, 0, 0, 0, 0, 0, 0, 0, 0, 0, 0, 0, 0, 0, 0, 0, 0, 0, 1, 0, 0, 0, 0, 1, 0, 0, 0, 0, 0, 0, 0, 0, 0, 0, 0, 0, 0, 0, 0, 0, 0, 1, 0, 0, 0, 0, 1, 0, 0, 0, 0, 0, 0, 0, 0, 0, 0, 0, 0, 0, 0, 0, 0, 0, 0, 1, 0, 0, 0, 0, 1, 0, 0, 0, 0, 0, 0, 0, 0, 0, 0, 0, 0, 0, 0, 0, 0, 0, 0, 0, 0, 0, 0, 1, 0, 0, 0, 0, 0, 0, 0, 0, 0, 0, 0, 0, 0, 0, 0, 0, 0, 0, 0, 0, 0, 0, 1, 0, 0, 0, 0, 0, 0, 0, 0, 0, 0, 0, 0, 0, 0, 0, 0, 0, 0, 0, 0, 0, 0, 0, 1, 0, 0, 0, 0, 1, 0, 0, 0, 0, 0, 0, 0, 0, 0, 0, 0, 0, 0, 0, 0, 0, 0, 0, 1, 0, 0, 0, 0, 1, 0, 0, 0, 0, 0, 0, 0, 0, 0, 0, 0, 0, 0, 0, 0, 0, 0, 1, 0, 0, 0, 0, 1, 0, 0, 0, 0, 0, 0, 0, 0, 0, 0, 0, 0, 0, 0, 0, 0, 0, 1, 0, 0, 0, 0, 1, 0, 0, 0, 0, 0, 0, 0, 0, 0, 0, 0, 0, 0, 0, 0, 0, 0, 1, 0, 0, 0, 0, 1, 0, 0, 0, 0, 0, 0, 0, 0, 0, 0, 0, 0, 0, 0, 0, 0, 0, 0, 0, 0, 0, 0, 1, 0, 0, 0, 0, 0, 0, 0, 0, 0, 0, 0, 0, 0, 0, 0, 0, 0, 0, 0, 0, 0, 0, 1, 0, 0, 0, 0, 0, 0, 0, 0, 0, 0, 0, 0, 0, 0, 0, 0, 0, 0, 0, 0, 0, 0, 0, 1, 0, 0, 0, 0, 1, 0, 0, 0, 0, 0, 0, 0, 0, 0, 0, 0, 0, 0, 0, 0, 0, 0, 0, 1, 0, 0, 0, 0, 1, 0, 0, 0, 0, 0, 0, 0, 0, 0, 0, 0, 0, 0, 0, 0, 0, 0, 0, 0, 0, 0, 0, 0, 0, 0, 0, 0, 1, 0, 0, 0, 0, 1, 0, 0, 0, 0, 0, 0, 0, 0, 0, 0, 0, 0, 0, 0, 0, 0, 0, 0, 1, 0, 0, 0, 0, 1, 0, 0, 0, 0, 0, 0, 0, 0, 0, 0, 0, 0, 0, 0, 0, 0, 0, 1, 0, 0, 0, 0, 1, 0, 0, 0, 0, 0, 0, 0, 0, 0, 0, 0, 0, 0, 0, 0, 0, 0, 1, 0, 0, 0, 0, 1, 0, 0, 0, 0, 0, 0, 0, 0, 0, 0, 0, 0, 0, 0, 0, 0, 0, 1, 0, 0, 0, 0, 1, 0, 0, 0, 0, 0, 0, 0, 0, 0, 0, 0, 0, 0, 0, 0, 0, 0, 0, 0, 0, 0, 0, 0, 1, 0, 0, 0, 0, 0, 0, 0, 0, 0, 0, 0, 0, 0, 0, 0, 0, 0, 0, 0, 0, 0, 0, 1, 1, 0, 0, 0, 0, 0, 0, 0, 0, 0, 0, 0, 0, 0, 0, 0, 0, 0, 0, 0, 0, 0, 0, 1, 0, 0, 0, 0, 0, 0, 0, 0, 0, 0, 0, 0, 0, 0, 0, 0, 0, 0, 0, 0, 0, 0, 0, 1, 0, 0, 0, 0, 1, 0, 0, 0, 0, 0, 0, 0, 0, 0, 0, 0, 0, 0, 0, 0, 0, 0, 1, 0, 0, 0, 0, 1, 0, 0, 0, 0, 0, 0, 0, 0, 0, 0, 0, 0, 0, 0, 0, 0, 1, 0, 0, 0, 0, 1, 0, 0, 0, 0, 0, 0, 0, 0, 0, 0, 0, 0, 0, 0, 0, 0, 0, 1, 0, 0, 0, 0, 1, 0, 0, 0, 0, 0, 0, 0, 0, 0, 0, 0, 0, 0, 0, 0, 0, 0, 0, 0, 0, 0, 0, 0, 1, 0, 0, 0, 0, 0, 0, 0, 0, 0, 0, 0, 0, 0, 0, 0, 0, 0, 0, 0, 0, 0, 0, 1, 1, 0, 0, 0, 0, 0, 0, 0, 0, 0, 0, 0, 0, 0, 0, 0, 0, 0, 0, 0, 0, 0, 0, 1, 0, 0, 0, 0, 0, 0, 0, 0, 0, 0, 0, 0, 0, 0, 0, 0, 0, 0, 0, 0, 0, 0, 0, 1, 0, 0, 0, 0, 1, 0, 0, 0, 0, 0, 0, 0, 0, 0, 0, 0, 0, 0, 0, 0, 0, 0, 1, 0, 0, 0, 0, 1, 0, 0, 0, 0, 0, 0, 0, 0, 0, 0, 0, 0, 0, 0, 0, 0, 0, 1, 0, 0, 0, 0, 1, 0, 0, 0, 0, 0, 0, 0, 0, 0, 0, 0, 0, 0, 0, 0, 0, 0, 1, 0, 0, 0, 0, 1, 0, 0, 0, 0, 0, 0, 0, 0, 0, 0, 0, 0, 0, 0, 0, 0, 0, 0, 0, 0, 0, 0, 0, 0, 0, 0, 0, 0, 1, 0, 0, 0, 0, 1, 0, 0, 0, 0, 0, 0, 0, 0, 0, 0, 0, 0, 0, 0, 0, 0, 0, 1, 0, 0, 0, 0, 1, 0, 0, 0, 0, 0, 0, 0, 0, 0, 0, 0, 0, 0, 0, 0, 0, 0, 0, 1, 0, 0, 0, 0, 1, 0, 0, 0, 0, 0, 0, 0, 0, 0, 0, 0, 0, 0, 0, 0, 0, 0, 0, 0, 0, 0, 0, 0, 1, 0, 0, 0, 0, 0, 0, 0, 0, 0, 0, 0, 0, 0, 0, 0, 0, 0, 0, 0, 0, 0, 0, 1, 0, 0, 0, 0, 0, 0, 0, 0, 0, 0, 0, 0, 0, 0, 0, 0, 0, 0, 0, 0, 0, 0, 1, 0, 0, 0, 0, 1, 0, 0, 0, 0, 0, 0, 0, 0, 0, 0, 0, 0, 0, 0, 0, 0, 0, 1, 0, 0, 0, 0, 1, 0, 0, 0, 0, 0, 0, 0, 0, 0, 0, 0, 0, 0, 0, 0, 0, 0, 1, 0, 0, 0, 0, 1, 0, 0, 0, 0, 0, 0, 0, 0, 0, 0, 0, 0, 0, 0, 0, 0, 0, 1, 0, 0, 0, 0, 1, 0, 0, 0, 0, 0, 0, 0, 0, 0, 0, 0, 0, 0, 0, 0, 0, 0, 0, 1, 0, 0, 0, 0, 1, 0, 0, 0, 0, 0, 0, 0, 0, 0, 0, 0, 0, 0, 0, 0, 0, 0, 0, 0, 0, 0, 0, 0, 0, 0, 0, 0, 0, 0, 0, 0, 0, 0, 0, 0, 1, 0, 0, 0, 0, 1, 0, 0, 0, 0, 0, 0, 0, 0, 0, 0, 0, 0, 0, 0, 0, 0, 0, 0, 0, 0, 0, 0, 0, 0, 0, 0, 0, 0, 0, 0, 0, 0, 0, 0, 0, 0, 0, 0, 0, 0, 0, 0, 0, 0, 0, 0, 0, 0, 0, 0, 0, 0, 0, 0, 0, 0, 0, 0, 0, 0, 0, 0, 0, 0, 0, 0, 0, 0, 0, 0, 0, 0, 0, 0, 0, 0, 0, 0, 0, 0, 0, 0, 0, 0, 0, 0, 0, 0, 0, 0, 0, 0, 0, 0, 0, 0, 0, 0, 0, 0, 0, 0, 0, 0, 0, 0, 0, 0, 0, 0, 0, 0, 0, 0, 0, 0, 0, 0, 0, 0, 0, 0, 0, 0, 0, 0, 0, 0])
me_sphere.materials.append(mat_white)
me_sphere.materials.append(mat_gray)
me_sphere.use_remesh_preserve_volume = False
me_sphere.use_remesh_preserve_attributes = False
me_sphere.use_mirror_vertex_groups = False
me_sphere.update()

# ---- objects
ob_sphere = bpy.data.objects.new('Sphere', me_sphere)
ob_camera = bpy.data.objects.new('Camera', cam_camera)

# ---- transforms, parenting, visibility, modifiers, constraints
ob_sphere.location = (0.0, 0.0, 0.0)
ob_sphere.lineart.crease_threshold = 0.0
ob_camera.location = (0.0, 0.0, 2.42)
ob_camera.lock_rotations_4d = False
ob_camera.empty_display_type = 'ARROWS'
ob_camera.color = (0.0, 0.0, 0.0, 0.0)
ob_camera.display_type = 'WIRE'
ob_camera.lineart.crease_threshold = 0.0

# ---- collection membership
col_collection_1.objects.link(ob_sphere)
col_collection_1.objects.link(ob_camera)

# ---- scene / render settings (as saved in the file)
scene.camera = ob_camera
scene.frame_start = 1; scene.frame_end = 250; scene.frame_set(1)
scene.render.engine = 'BLENDER_EEVEE_NEXT'
scene.render.image_settings.compression = 90
scene.render.resolution_x = 512
scene.render.resolution_y = 512
scene.render.resolution_percentage = 50
scene.render.dither_intensity = 0.0
scene.render.use_border = True
scene.render.use_crop_to_border = True
scene.render.bake_margin = 2
scene.render.bake_bias = 0.0
scene.cycles.use_denoising = False
scene.cycles.samples = 10
scene.cycles.sampling_pattern = 'TABULATED_SOBOL'
scene.cycles.light_sampling_threshold = 0.0
scene.cycles.use_adaptive_sampling = False
scene.cycles.use_light_tree = False
scene.cycles.blur_glossy = 0.0
scene.cycles.volume_bounces = 1
scene.cycles.pixel_filter_type = 'GAUSSIAN'
scene.cycles.sample_clamp_indirect = 0.0
scene.view_settings.view_transform = 'Standard'
bpy.context.view_layer.update()

# ---- added for rendering (the .blend has no usable light): sun
light_auto_sun = bpy.data.lights.new('AutoSun', 'SUN')
light_auto_sun.energy = 3.0
light_auto_sun.angle = 0.0523599
ob_auto_sun = bpy.data.objects.new('AutoSun', light_auto_sun)
scene.collection.objects.link(ob_auto_sun)
ob_auto_sun.rotation_euler = (0.872665, 0.174533, 0.523599)
bpy.context.view_layer.update()
